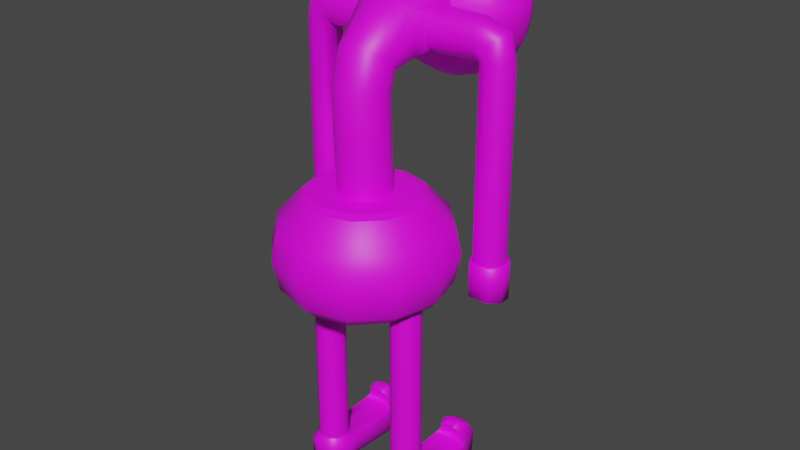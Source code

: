 # Source: Bandido.blend  (saved by Blender 2.92.15; exported with 4.5.12 LTS)
import bpy
from mathutils import Matrix  # noqa: F401  (used for matrix-valued properties, if any)

bpy.ops.wm.read_factory_settings(use_empty=True)
scene = bpy.context.scene
scene.name = 'Scene'

# ---- collections
col_collection = bpy.data.collections.new('Collection'); scene.collection.children.link(col_collection)

# ---- images (referenced by path relative to the original .blend; pixels are not part of the script)
import os
ASSET_DIR = os.environ.get("B2B_ASSET_DIR", "")  # directory of the original .blend (textures are referenced by path, not embedded)
HERE = os.path.dirname(os.path.abspath(__file__))  # packed textures are extracted next to this script under _unpacked/

def load_image(name, relpath, width, height, colorspace="sRGB"):
    """Load a texture the original file referenced (path relative to the .blend, or extracted next to this script)."""
    p = next((c for c in (os.path.join(HERE, relpath), os.path.join(ASSET_DIR, relpath)) if relpath and os.path.exists(c)), "")
    if p:
        img = bpy.data.images.load(p, check_existing=True)
        img.name = name
    else:  # same state as the original file: an image datablock whose file is absent (Cycles renders it pink)
        img = bpy.data.images.new(name, width, height)
        img.source = "FILE"
        img.filepath = "//" + (relpath or name)
    img.colorspace_settings.name = colorspace
    return img
img_bandido_tex = load_image('Bandido_Tex', 'Bandido_Tex.png', 1024, 1024, 'sRGB')

# ---- materials (node trees are filled in below, after node groups)
mat_bandido = bpy.data.materials.new('Bandido')
mat_bandido.use_transparent_shadow = False

# ---- node groups
ng_auto_smooth = bpy.data.node_groups.new('Auto Smooth', 'GeometryNodeTree')
_s = ng_auto_smooth.interface.new_socket(name='Geometry', in_out='OUTPUT', socket_type='NodeSocketGeometry')
_s = ng_auto_smooth.interface.new_socket(name='Geometry', in_out='INPUT', socket_type='NodeSocketGeometry')
_s = ng_auto_smooth.interface.new_socket(name='Angle', in_out='INPUT', socket_type='NodeSocketFloat')
_s.subtype = 'ANGLE'
_s.min_value = 0.0
_s.max_value = 3.142
ng_auto_smooth.is_modifier = True
_N = ng_auto_smooth.nodes; _L = ng_auto_smooth.links
n0 = _N.new('NodeGroupOutput'); n0.name = 'Group Output'; n0.location = (480, -100)
n1 = _N.new('NodeGroupInput'); n1.name = 'Group Input'; n1.location = (-420, -300)
n2 = _N.new('NodeGroupInput'); n2.name = 'Group Input.001'; n2.location = (-60, -100)
n3 = _N.new('GeometryNodeSetShadeSmooth'); n3.name = 'Set Shade Smooth'; n3.location = (120, -100)
n3.domain = 'EDGE'
n4 = _N.new('GeometryNodeSetShadeSmooth'); n4.name = 'Set Shade Smooth.001'; n4.location = (300, -100)
n5 = _N.new('GeometryNodeInputMeshEdgeAngle'); n5.name = 'Edge Angle'; n5.location = (-420, -220)
n6 = _N.new('GeometryNodeInputEdgeSmooth'); n6.name = 'Is Edge Smooth'; n6.location = (-60, -160)
n7 = _N.new('GeometryNodeInputShadeSmooth'); n7.name = 'Is Face Smooth'; n7.location = (-240, -340)
n8 = _N.new('FunctionNodeBooleanMath'); n8.name = 'Boolean Math'; n8.location = (-60, -220)
n9 = _N.new('FunctionNodeCompare'); n9.name = 'Compare'; n9.location = (-240, -180)
n9.operation = 'LESS_EQUAL'
_L.new(n5.outputs[0], n9.inputs[0])
_L.new(n4.outputs[0], n0.inputs[0])
_L.new(n1.outputs[1], n9.inputs[1])
_L.new(n9.outputs[0], n8.inputs[0])
_L.new(n7.outputs[0], n8.inputs[1])
_L.new(n2.outputs[0], n3.inputs[0])
_L.new(n6.outputs[0], n3.inputs[1])
_L.new(n3.outputs[0], n4.inputs[0])
_L.new(n8.outputs[0], n3.inputs[2])
n0.is_active_output = True

# ---- material node trees
mat_bandido.use_nodes = True; mat_bandido.node_tree.nodes.clear()
_N = mat_bandido.node_tree.nodes; _L = mat_bandido.node_tree.links
n0 = _N.new('ShaderNodeBsdfPrincipled'); n0.name = 'Principled BSDF'; n0.location = (10, 300)
n0.distribution = 'GGX'
n0.subsurface_method = 'BURLEY'
n0.inputs[3].default_value = 1.45
n0.inputs[27].default_value = (0.0, 0.0, 0.0, 1.0)
n0.inputs[28].default_value = 1.0
n1 = _N.new('ShaderNodeOutputMaterial'); n1.name = 'Material Output'; n1.location = (300, 300)
n2 = _N.new('ShaderNodeTexImage'); n2.name = 'Image Texture'; n2.location = (-280, 280)
n2.image = img_bandido_tex
_L.new(n0.outputs[0], n1.inputs[0])
_L.new(n2.outputs[0], n0.inputs[0])
n1.is_active_output = True

# ---- world
world_world = bpy.data.worlds.new('World'); scene.world = world_world
world_world.use_nodes = True; world_world.node_tree.nodes.clear()
_N = world_world.node_tree.nodes; _L = world_world.node_tree.links
n0 = _N.new('ShaderNodeOutputWorld'); n0.name = 'World Output'; n0.location = (300, 300)
n1 = _N.new('ShaderNodeBackground'); n1.name = 'Background'; n1.location = (10, 300)
n1.inputs[0].default_value = (0.05088, 0.05088, 0.05088, 1.0)
_L.new(n1.outputs[0], n0.inputs[0])
n0.is_active_output = True
world_world.color = (0.05088, 0.05088, 0.05088)
world_world.use_sun_shadow = False
world_world.sun_shadow_jitter_overblur = 0.0

# ---- meshes
me_cylinder = bpy.data.meshes.new('Cylinder')
me_cylinder.from_pydata([(0.0, 0.2645, 1.869), (0.0, -0.2645, 1.869), (-0.126, -0.2291, 1.869), (-0.2182, -0.1322, 1.869), (-0.2182, 0.1322, 1.869), (-0.126, 0.2291, 1.869), (0.0, 0.7967, 2.392), (0.0, -0.7967, 2.392), (-0.3983, -0.69, 2.392), (-0.69, -0.3983, 2.392), (-0.7967, 8.734e-09, 2.392), (-0.69, 0.3983, 2.392), (-0.3983, 0.69, 2.392), (0.0, 0.7394, 2.653), (0.0, -0.7394, 2.653), (-0.3697, -0.6404, 2.653), (-0.6404, -0.3697, 2.653), (-0.7394, 9.636e-10, 2.653), (-0.6404, 0.3697, 2.653), (-0.3697, 0.6404, 2.653), (0.0, -0.7394, 2.13), (-0.3697, -0.6404, 2.13), (-0.6404, -0.3697, 2.13), (-0.7394, 9.627e-10, 2.13), (-0.6404, 0.3697, 2.13), (-0.3697, 0.6404, 2.13), (0.0, 0.7394, 2.13), (0.0, 0.2338, 2.914), (0.0, -0.2338, 2.914), (-0.1169, -0.2025, 2.914), (-0.2025, -0.1169, 2.914), (-0.2338, -9.822e-09, 2.914), (-0.2025, 0.1169, 2.914), (-0.1169, 0.2025, 2.914), (-0.4737, 0.1311, 0.3091), (-0.4737, 0.1311, 1.991), (-0.3886, 0.1311, 0.3091), (-0.3886, 0.1311, 1.951), (-0.3197, 0.081, 0.3091), (-0.3197, 0.081, 1.918), (-0.2933, -2.584e-08, 0.3091), (-0.3886, 0.1311, 1.103), (-0.3197, -0.081, 0.3091), (-0.3197, -0.081, 1.918), (-0.3886, -0.1311, 0.3091), (-0.3886, -0.1311, 1.951), (-0.4737, -0.1311, 0.3091), (-0.4737, -0.1311, 1.991), (-0.5426, -0.081, 0.3091), (-0.5426, -0.081, 2.02), (-0.5689, 2.631e-08, 0.3091), (-0.5689, 2.631e-08, 2.02), (-0.5426, 0.081, 0.3091), (-0.5426, 0.081, 2.02), (0.0, 0.1322, 1.869), (0.0, 0.0, 1.869), (0.0, -0.1322, 1.869), (-0.2786, 0.0, 1.869), (-0.5012, 0.3063, 2.0), (-0.2894, 0.5306, 2.0), (0.0, 0.6126, 2.0), (0.0, -0.6126, 2.0), (-0.2894, -0.5306, 2.0), (-0.5012, -0.3063, 2.0), (-0.6253, -0.2333, 2.075), (-0.6901, 1.366e-08, 2.075), (-0.6253, 0.2333, 2.075), (-0.517, 0.2187, 1.995), (-0.517, -0.2187, 1.995), (-0.3128, 1.538, 4.522), (-0.3676, 1.57, 4.236), (-0.2824, 1.538, 3.933), (0.0, 1.615, 4.533), (0.0, 1.675, 4.22), (0.0, 1.615, 3.906), (-0.297, 1.486, 3.802), (0.0, 1.524, 3.753), (0.0, 1.521, 4.662), (-0.2603, 1.483, 4.629), (0.0, -0.2538, 3.401), (0.0, -0.2616, 3.806), (0.0, -0.1414, 4.154), (0.0, 0.2084, 4.457), (0.0, 0.2178, 3.415), (0.0, 0.2097, 3.74), (0.0, 0.2326, 3.853), (0.0, 0.352, 3.901), (-0.118, 0.1862, 3.414), (-0.119, 0.1782, 3.745), (-0.12, 0.2075, 3.873), (-0.1455, 0.3423, 3.938), (-0.2043, 0.09987, 3.412), (-0.2061, 0.0919, 3.757), (-0.2079, 0.1391, 3.928), (-0.252, 0.3161, 3.986), (-0.2359, -0.01803, 3.408), (-0.238, -0.02594, 3.773), (-0.2401, 0.04555, 4.003), (-0.291, 0.2802, 4.179), (-0.2043, -0.1359, 3.405), (-0.2061, -0.1438, 3.79), (-0.2079, -0.04795, 4.079), (-0.2476, 0.2443, 4.373), (-0.1455, 0.218, 4.419), (-0.12, -0.1164, 4.134), (-0.119, -0.2301, 3.802), (-0.118, -0.2222, 3.402), (-0.3284, 0.6972, 4.196), (-0.7365, 0.671, 4.183), (-0.877, 0.671, 2.357), (-0.877, 0.671, 4.043), (-0.7906, 0.643, 2.357), (-0.7906, 0.643, 4.043), (-0.7372, 0.5695, 2.357), (-0.7372, 0.4787, 2.357), (-0.7906, 0.4052, 2.357), (-0.7906, 0.4052, 4.043), (-0.877, 0.3772, 2.357), (-0.877, 0.3772, 4.043), (-0.9633, 0.4052, 2.357), (-0.9633, 0.4052, 4.043), (-1.017, 0.4787, 2.357), (-1.017, 0.4787, 4.043), (-1.017, 0.5695, 2.357), (-1.017, 0.5695, 4.043), (-0.9633, 0.643, 2.357), (-0.9633, 0.643, 4.043), (-0.7365, 0.643, 4.079), (-0.3284, 0.6749, 4.083), (-0.3284, 0.5817, 4.026), (-0.3284, 0.4665, 4.006), (-0.7365, 0.4052, 4.079), (-0.3284, 0.3733, 4.073), (-0.7365, 0.3772, 4.183), (-0.3284, 0.3377, 4.183), (-0.7365, 0.4052, 4.286), (-0.3284, 0.3733, 4.292), (-0.7365, 0.4787, 4.351), (-0.3284, 0.4665, 4.36), (-0.7365, 0.5695, 4.351), (-0.3284, 0.5817, 4.36), (-0.7365, 0.643, 4.286), (-0.3284, 0.6749, 4.292), (-0.8643, 0.3772, 4.171), (-0.9253, 0.4052, 4.232), (-0.963, 0.4787, 4.27), (-0.963, 0.5695, 4.27), (-0.9253, 0.643, 4.232), (-0.8643, 0.671, 4.171), (-0.7635, 0.4052, 4.07), (-0.8067, 0.3772, 4.113), (-0.8067, 0.671, 4.113), (-0.7635, 0.643, 4.07), (-0.5771, -0.1345, 0.04993), (-0.5771, -0.1345, 0.2416), (-0.6204, 0.6124, 0.04993), (-0.5979, 0.6124, 0.2416), (-0.2891, -0.1345, 0.04993), (-0.2891, -0.1345, 0.2416), (-0.2459, 0.6124, 0.04993), (-0.2684, 0.6124, 0.2416), (-0.5143, 0.6149, 0.415), (-0.5143, 0.6548, 0.4495), (-0.352, 0.6548, 0.4495), (-0.352, 0.6149, 0.415), (-0.5408, 0.7774, 0.3878), (-0.5674, 0.8329, 0.2959), (-0.5939, 0.7685, 0.1166), (-0.2724, 0.7685, 0.1166), (-0.2989, 0.8329, 0.2959), (-0.3254, 0.7774, 0.3878), (-0.2724, 0.646, 0.2526), (-0.2989, 0.6601, 0.2857), (-0.3254, 0.6501, 0.3322), (-0.5939, 0.646, 0.2526), (-0.5674, 0.6601, 0.2857), (-0.5408, 0.6501, 0.3322), (-0.365, 0.6485, 0.0), (-0.5013, 0.6485, 0.0), (-0.4731, 0.6485, 0.2416), (-0.3931, 0.6485, 0.2416), (-0.365, -0.171, 0.0), (-0.5013, -0.171, 0.0), (-0.5013, -0.171, 0.2642), (-0.365, -0.171, 0.2642), (-0.4731, 0.679, 0.4669), (-0.3931, 0.679, 0.4669), (-0.3931, 0.6187, 0.4202), (-0.4731, 0.6187, 0.4202), (-0.4731, 0.8136, 0.3878), (-0.3931, 0.8136, 0.3878), (-0.4731, 0.8691, 0.2959), (-0.3931, 0.8691, 0.2959), (-0.4731, 0.8255, 0.1027), (-0.3931, 0.8255, 0.1027), (-0.3931, 0.6863, 0.3322), (-0.4731, 0.6863, 0.3322), (-0.3931, 0.6962, 0.2857), (-0.4731, 0.6962, 0.2857), (-0.3931, 0.6822, 0.2526), (-0.4731, 0.6822, 0.2526), (-0.5933, 0.1397, 0.04993), (-0.5933, 0.1397, 0.2416), (-0.273, 0.1397, 0.04993), (-0.273, 0.1397, 0.2416), (-0.4908, 0.1845, 0.2609), (-0.3755, 0.1845, 0.2609), (-0.365, 0.1397, 0.0), (-0.5013, 0.1397, 0.0), (-0.6211, 0.002596, 0.04993), (-0.2452, 0.002596, 0.2416), (-0.365, -0.01566, 0.0), (-0.6211, 0.002596, 0.2416), (-0.2452, 0.002596, 0.04993), (-0.5013, -0.01566, 0.0), (-0.2933, -2.581e-08, 1.896), (-0.3197, 0.081, 1.103), (-0.2933, -2.583e-08, 1.103), (-0.3197, -0.081, 1.103), (-0.3886, -0.1311, 1.103), (-0.4737, -0.1311, 1.103), (-0.5426, -0.081, 1.103), (-0.5689, 2.633e-08, 1.103), (-0.5426, 0.081, 1.103), (-0.4737, 0.1311, 1.103), (-0.9694, 0.3694, 2.047), (-0.7855, 0.6909, 2.343), (-0.7372, 0.5695, 4.015), (-0.7372, 0.4787, 4.015), (-0.7855, 0.6909, 2.047), (-0.7855, 0.3694, 2.343), (-0.7855, 0.3694, 2.047), (-0.9694, 0.6909, 2.343), (-0.9694, 0.6909, 2.047), (-0.9694, 0.3694, 2.343), (-0.7906, 0.643, 3.186), (-0.7372, 0.5695, 3.186), (-0.7372, 0.4787, 3.186), (-0.7906, 0.4052, 3.186), (-0.877, 0.3772, 3.186), (-0.9633, 0.4052, 3.186), (-1.017, 0.4787, 3.186), (-1.017, 0.5695, 3.186), (-0.9633, 0.643, 3.186), (-0.877, 0.671, 3.186), (-0.8774, 0.3694, 2.343), (-0.8774, 0.6909, 2.047), (-0.8774, 0.6909, 2.343), (-0.8774, 0.3694, 2.047), (-1.038, 0.584, 2.343), (-1.038, 0.4763, 2.343), (-0.7167, 0.584, 2.022), (-0.7167, 0.4763, 2.022), (-0.7167, 0.4763, 2.343), (-0.7167, 0.584, 2.343), (-1.038, 0.4763, 2.022), (-1.038, 0.584, 2.022), (-0.8828, 0.584, 2.022), (-0.8828, 0.4763, 2.022), (-0.2902, 0.3913, 3.996), (-0.265, 0.7183, 4.018), (-0.2723, 0.7183, 4.39), (-0.2872, 0.3554, 4.378), (0.126, -0.2291, 1.869), (0.2182, -0.1322, 1.869), (0.2182, 0.1322, 1.869), (0.126, 0.2291, 1.869), (0.3983, -0.69, 2.392), (0.69, -0.3983, 2.392), (0.7967, 8.734e-09, 2.392), (0.69, 0.3983, 2.392), (0.3983, 0.69, 2.392), (0.3697, -0.6404, 2.653), (0.6404, -0.3697, 2.653), (0.7394, 9.636e-10, 2.653), (0.6404, 0.3697, 2.653), (0.3697, 0.6404, 2.653), (0.3697, -0.6404, 2.13), (0.6404, -0.3697, 2.13), (0.7394, 9.627e-10, 2.13), (0.6404, 0.3697, 2.13), (0.3697, 0.6404, 2.13), (0.1169, -0.2025, 2.914), (0.2025, -0.1169, 2.914), (0.2338, -9.822e-09, 2.914), (0.2025, 0.1169, 2.914), (0.1169, 0.2025, 2.914), (0.4737, 0.1311, 0.3091), (0.4737, 0.1311, 1.991), (0.3886, 0.1311, 0.3091), (0.3886, 0.1311, 1.951), (0.3197, 0.081, 0.3091), (0.3197, 0.081, 1.918), (0.2933, -2.584e-08, 0.3091), (0.3886, 0.1311, 1.103), (0.3197, -0.081, 0.3091), (0.3197, -0.081, 1.918), (0.3886, -0.1311, 0.3091), (0.3886, -0.1311, 1.951), (0.4737, -0.1311, 0.3091), (0.4737, -0.1311, 1.991), (0.5426, -0.081, 0.3091), (0.5426, -0.081, 2.02), (0.5689, 2.631e-08, 0.3091), (0.5689, 2.631e-08, 2.02), (0.5426, 0.081, 0.3091), (0.5426, 0.081, 2.02), (0.2786, 0.0, 1.869), (0.5012, 0.3063, 2.0), (0.2894, 0.5306, 2.0), (0.2894, -0.5306, 2.0), (0.5012, -0.3063, 2.0), (0.6253, -0.2333, 2.075), (0.6901, 1.366e-08, 2.075), (0.6253, 0.2333, 2.075), (0.517, 0.2187, 1.995), (0.517, -0.2187, 1.995), (0.3128, 1.538, 4.522), (0.3676, 1.57, 4.236), (0.2824, 1.538, 3.933), (0.297, 1.486, 3.802), (0.2603, 1.483, 4.629), (0.118, 0.1862, 3.414), (0.119, 0.1782, 3.745), (0.12, 0.2075, 3.873), (0.1455, 0.3423, 3.938), (0.2043, 0.09987, 3.412), (0.2061, 0.0919, 3.757), (0.2079, 0.1391, 3.928), (0.252, 0.3161, 3.986), (0.2359, -0.01803, 3.408), (0.238, -0.02594, 3.773), (0.2401, 0.04555, 4.003), (0.291, 0.2802, 4.179), (0.2043, -0.1359, 3.405), (0.2061, -0.1438, 3.79), (0.2079, -0.04795, 4.079), (0.2476, 0.2443, 4.373), (0.1455, 0.218, 4.419), (0.12, -0.1164, 4.134), (0.119, -0.2301, 3.802), (0.118, -0.2222, 3.402), (0.3284, 0.6972, 4.196), (0.7365, 0.671, 4.183), (0.877, 0.671, 2.357), (0.877, 0.671, 4.043), (0.7906, 0.643, 2.357), (0.7906, 0.643, 4.043), (0.7372, 0.5695, 2.357), (0.7372, 0.4787, 2.357), (0.7906, 0.4052, 2.357), (0.7906, 0.4052, 4.043), (0.877, 0.3772, 2.357), (0.877, 0.3772, 4.043), (0.9633, 0.4052, 2.357), (0.9633, 0.4052, 4.043), (1.017, 0.4787, 2.357), (1.017, 0.4787, 4.043), (1.017, 0.5695, 2.357), (1.017, 0.5695, 4.043), (0.9633, 0.643, 2.357), (0.9633, 0.643, 4.043), (0.7365, 0.643, 4.079), (0.3284, 0.6749, 4.083), (0.3284, 0.5817, 4.026), (0.3284, 0.4665, 4.006), (0.7365, 0.4052, 4.079), (0.3284, 0.3733, 4.073), (0.7365, 0.3772, 4.183), (0.3284, 0.3377, 4.183), (0.7365, 0.4052, 4.286), (0.3284, 0.3733, 4.292), (0.7365, 0.4787, 4.351), (0.3284, 0.4665, 4.36), (0.7365, 0.5695, 4.351), (0.3284, 0.5817, 4.36), (0.7365, 0.643, 4.286), (0.3284, 0.6749, 4.292), (0.8643, 0.3772, 4.171), (0.9253, 0.4052, 4.232), (0.963, 0.4787, 4.27), (0.963, 0.5695, 4.27), (0.9253, 0.643, 4.232), (0.8643, 0.671, 4.171), (0.7635, 0.4052, 4.07), (0.8067, 0.3772, 4.113), (0.8067, 0.671, 4.113), (0.7635, 0.643, 4.07), (0.5771, -0.1345, 0.04993), (0.5771, -0.1345, 0.2416), (0.6204, 0.6124, 0.04993), (0.5979, 0.6124, 0.2416), (0.2891, -0.1345, 0.04993), (0.2891, -0.1345, 0.2416), (0.2459, 0.6124, 0.04993), (0.2684, 0.6124, 0.2416), (0.5143, 0.6149, 0.415), (0.5143, 0.6548, 0.4495), (0.352, 0.6548, 0.4495), (0.352, 0.6149, 0.415), (0.5408, 0.7774, 0.3878), (0.5674, 0.8329, 0.2959), (0.5939, 0.7685, 0.1166), (0.2724, 0.7685, 0.1166), (0.2989, 0.8329, 0.2959), (0.3254, 0.7774, 0.3878), (0.2724, 0.646, 0.2526), (0.2989, 0.6601, 0.2857), (0.3254, 0.6501, 0.3322), (0.5939, 0.646, 0.2526), (0.5674, 0.6601, 0.2857), (0.5408, 0.6501, 0.3322), (0.365, 0.6485, 0.0), (0.5013, 0.6485, 0.0), (0.4731, 0.6485, 0.2416), (0.3931, 0.6485, 0.2416), (0.365, -0.171, 0.0), (0.5013, -0.171, 0.0), (0.5013, -0.171, 0.2642), (0.365, -0.171, 0.2642), (0.4731, 0.679, 0.4669), (0.3931, 0.679, 0.4669), (0.3931, 0.6187, 0.4202), (0.4731, 0.6187, 0.4202), (0.4731, 0.8136, 0.3878), (0.3931, 0.8136, 0.3878), (0.4731, 0.8691, 0.2959), (0.3931, 0.8691, 0.2959), (0.4731, 0.8255, 0.1027), (0.3931, 0.8255, 0.1027), (0.3931, 0.6863, 0.3322), (0.4731, 0.6863, 0.3322), (0.3931, 0.6962, 0.2857), (0.4731, 0.6962, 0.2857), (0.3931, 0.6822, 0.2526), (0.4731, 0.6822, 0.2526), (0.5933, 0.1397, 0.04993), (0.5933, 0.1397, 0.2416), (0.273, 0.1397, 0.04993), (0.273, 0.1397, 0.2416), (0.4908, 0.1845, 0.2609), (0.3755, 0.1845, 0.2609), (0.365, 0.1397, 0.0), (0.5013, 0.1397, 0.0), (0.6211, 0.002596, 0.04993), (0.2452, 0.002596, 0.2416), (0.365, -0.01566, 0.0), (0.6211, 0.002596, 0.2416), (0.2452, 0.002596, 0.04993), (0.5013, -0.01566, 0.0), (0.2933, -2.581e-08, 1.896), (0.3197, 0.081, 1.103), (0.2933, -2.583e-08, 1.103), (0.3197, -0.081, 1.103), (0.3886, -0.1311, 1.103), (0.4737, -0.1311, 1.103), (0.5426, -0.081, 1.103), (0.5689, 2.633e-08, 1.103), (0.5426, 0.081, 1.103), (0.4737, 0.1311, 1.103), (0.9694, 0.3694, 2.047), (0.7855, 0.6909, 2.343), (0.7372, 0.5695, 4.015), (0.7372, 0.4787, 4.015), (0.7855, 0.6909, 2.047), (0.7855, 0.3694, 2.343), (0.7855, 0.3694, 2.047), (0.9694, 0.6909, 2.343), (0.9694, 0.6909, 2.047), (0.9694, 0.3694, 2.343), (0.7906, 0.643, 3.186), (0.7372, 0.5695, 3.186), (0.7372, 0.4787, 3.186), (0.7906, 0.4052, 3.186), (0.877, 0.3772, 3.186), (0.9633, 0.4052, 3.186), (1.017, 0.4787, 3.186), (1.017, 0.5695, 3.186), (0.9633, 0.643, 3.186), (0.877, 0.671, 3.186), (0.8774, 0.3694, 2.343), (0.8774, 0.6909, 2.047), (0.8774, 0.6909, 2.343), (0.8774, 0.3694, 2.047), (1.038, 0.584, 2.343), (1.038, 0.4763, 2.343), (0.7167, 0.584, 2.022), (0.7167, 0.4763, 2.022), (0.7167, 0.4763, 2.343), (0.7167, 0.584, 2.343), (1.038, 0.4763, 2.022), (1.038, 0.584, 2.022), (0.8828, 0.584, 2.022), (0.8828, 0.4763, 2.022), (0.2902, 0.3913, 3.996), (0.265, 0.7183, 4.018), (0.2723, 0.7183, 4.39), (0.2872, 0.3554, 4.378), (0.0, 0.4606, 2.914), (0.0, 0.5293, 2.884), (0.0, -0.5293, 2.884), (0.0, -0.4606, 2.914), (-0.2303, -0.3989, 2.914), (-0.2647, -0.4584, 2.884), (-0.3989, -0.2303, 2.914), (-0.4584, -0.2647, 2.884), (-0.4606, -1.778e-08, 2.914), (-0.5293, -1.691e-08, 2.884), (-0.3989, 0.2303, 2.914), (-0.4584, 0.2647, 2.884), (-0.2303, 0.3989, 2.914), (-0.2647, 0.4584, 2.884), (0.2647, -0.4584, 2.884), (0.2303, -0.3989, 2.914), (0.4584, -0.2647, 2.884), (0.3989, -0.2303, 2.914), (0.5293, -1.691e-08, 2.884), (0.4606, -1.778e-08, 2.914), (0.4584, 0.2647, 2.884), (0.3989, 0.2303, 2.914), (0.2647, 0.4584, 2.884), (0.2303, 0.3989, 2.914), (-0.399, 1.046, 4.684), (-0.2627, 1.046, 4.76), (-0.3714, 1.372, 4.641), (-0.2352, 1.372, 4.717), (-0.6173, 1.046, 4.425), (-0.5323, 1.046, 4.574), (-0.5695, 1.372, 4.401), (-0.4847, 1.372, 4.549), (-0.6665, 1.046, 4.168), (-0.6639, 1.046, 4.307), (-0.6114, 1.372, 4.168), (-0.6088, 1.372, 4.307), (-0.5305, 1.046, 3.835), (-0.6263, 1.046, 3.998), (-0.4829, 1.372, 3.86), (-0.5785, 1.372, 4.023), (-0.2719, 1.046, 3.66), (-0.4165, 1.046, 3.725), (-0.2444, 1.372, 3.703), (-0.389, 1.372, 3.768), (-0.1093, 0.7183, 4.477), (-0.1838, 0.7183, 4.447), (-0.2433, 0.7183, 4.421), (-0.2893, 0.7183, 4.292), (-0.2895, 0.7183, 4.112), (-0.2136, 0.7183, 3.985), (-0.1624, 0.7183, 3.959), (-0.1093, 0.7183, 3.942), (-0.4449, 0.846, 3.897), (-0.5443, 0.846, 4.058), (-0.3549, 0.846, 3.828), (-0.2085, 0.846, 3.765), (-0.5741, 0.846, 4.14), (-0.5537, 0.846, 4.323), (-0.5353, 0.846, 4.365), (-0.4467, 0.846, 4.512), (-0.3374, 0.846, 4.581), (-0.1993, 0.846, 4.655), (-0.2761, 1.209, 4.781), (-0.4123, 1.209, 4.704), (-0.5555, 1.209, 4.586), (-0.6403, 1.209, 4.437), (-0.6905, 1.209, 4.307), (-0.6932, 1.209, 4.168), (-0.6493, 1.209, 3.986), (-0.5536, 1.209, 3.823), (-0.4298, 1.209, 3.705), (-0.2853, 1.209, 3.639), (0.2627, 1.046, 4.76), (0.399, 1.046, 4.684), (0.2352, 1.372, 4.717), (0.3714, 1.372, 4.641), (0.5323, 1.046, 4.574), (0.6173, 1.046, 4.425), (0.4847, 1.372, 4.549), (0.5695, 1.372, 4.401), (0.6639, 1.046, 4.307), (0.6665, 1.046, 4.168), (0.6088, 1.372, 4.307), (0.6114, 1.372, 4.168), (0.6263, 1.046, 3.998), (0.5305, 1.046, 3.835), (0.5785, 1.372, 4.023), (0.4829, 1.372, 3.86), (0.4165, 1.046, 3.725), (0.2719, 1.046, 3.66), (0.389, 1.372, 3.768), (0.2444, 1.372, 3.703), (0.1838, 0.7183, 4.447), (0.1093, 0.7183, 4.477), (0.2433, 0.7183, 4.421), (0.2895, 0.7183, 4.112), (0.2893, 0.7183, 4.292), (0.2136, 0.7183, 3.985), (0.1093, 0.7183, 3.942), (0.1624, 0.7183, 3.959), (0.5443, 0.846, 4.058), (0.4449, 0.846, 3.897), (0.2085, 0.846, 3.765), (0.3549, 0.846, 3.828), (0.5537, 0.846, 4.323), (0.5741, 0.846, 4.14), (0.4467, 0.846, 4.512), (0.5353, 0.846, 4.365), (0.1993, 0.846, 4.655), (0.3374, 0.846, 4.581), (0.4123, 1.209, 4.704), (0.2761, 1.209, 4.781), (0.6403, 1.209, 4.437), (0.5555, 1.209, 4.586), (0.6932, 1.209, 4.168), (0.6905, 1.209, 4.307), (0.5536, 1.209, 3.823), (0.6493, 1.209, 3.986), (0.2853, 1.209, 3.639), (0.4298, 1.209, 3.705), (-0.118, 1.046, 3.615), (0.118, 1.046, 3.615), (0.0, 1.046, 3.604), (0.1179, 1.372, 3.665), (-0.1179, 1.372, 3.665), (1.863e-09, 1.372, 3.654), (-0.1002, 1.046, 4.799), (0.1002, 1.046, 4.799), (0.0, 1.046, 4.81), (-0.03917, 1.372, 4.757), (0.03917, 1.372, 4.757), (7.451e-09, 1.372, 4.761), (-0.03917, 0.7183, 3.923), (0.03917, 0.7183, 3.923), (1.863e-09, 0.7183, 3.918), (0.03916, 0.7183, 4.496), (-0.03916, 0.7183, 4.496), (5.588e-09, 0.7183, 4.501), (-0.1003, 0.846, 4.678), (0.1003, 0.846, 4.678), (0.0, 0.846, 4.689), (0.118, 0.846, 3.736), (-0.118, 0.846, 3.736), (1.863e-09, 0.846, 3.725), (0.1179, 1.209, 3.592), (-0.1179, 1.209, 3.592), (0.0, 1.209, 3.58), (0.1002, 1.209, 4.822), (-0.1002, 1.209, 4.822), (0.0, 1.209, 4.834), (0.6174, 1.372, 4.238), (0.2967, 0.7183, 4.209), (0.6992, 1.209, 4.238), (0.6725, 1.046, 4.238), (0.5801, 0.846, 4.238), (-0.6174, 1.372, 4.238), (-0.2967, 0.7183, 4.209), (-0.6992, 1.209, 4.238), (-0.6725, 1.046, 4.238), (-0.5801, 0.846, 4.238)], [], [(14, 272, 512, 500), (506, 504, 30, 31), (508, 506, 31, 32), (510, 508, 32, 33), (515, 283, 282, 513), (498, 510, 33, 27), (25, 12, 6, 26), (24, 11, 12, 25), (23, 10, 11, 24), (22, 9, 10, 23), (21, 8, 9, 22), (20, 7, 8, 21), (12, 19, 13, 6), (11, 18, 19, 12), (10, 17, 18, 11), (9, 16, 17, 10), (8, 15, 16, 9), (7, 14, 15, 8), (61, 20, 21, 62), (62, 21, 22, 63), (65, 64, 22, 23), (66, 65, 23, 24), (58, 24, 25, 59), (59, 25, 26, 60), (18, 509, 511, 19), (17, 507, 509, 18), (16, 505, 507, 17), (15, 503, 505, 16), (513, 282, 28, 501), (498, 27, 286, 521), (43, 215, 57, 3), (215, 39, 4, 57), (3, 57, 55, 56), (57, 4, 54, 55), (54, 4, 5, 0), (3, 56, 1, 2), (5, 59, 60, 0), (4, 58, 59, 5), (2, 62, 63, 3), (1, 61, 62, 2), (66, 67, 35, 53), (68, 64, 49, 47), (63, 22, 64, 68), (24, 58, 67, 66), (53, 51, 65, 66), (51, 49, 64, 65), (39, 37, 58, 4), (45, 43, 3, 63), (63, 68, 47, 45), (67, 58, 37, 35), (526, 563, 564, 531), (530, 565, 566, 535), (534, 567, 568, 539), (616, 642, 621, 589), (565, 532, 537, 566), (563, 528, 533, 564), (71, 70, 73, 74), (70, 69, 72, 73), (561, 524, 529, 562), (71, 74, 76, 75), (72, 69, 78, 77), (600, 596, 631, 639), (567, 536, 541, 568), (624, 646, 560, 523), (645, 609, 572, 628), (625, 570, 609, 645), (558, 557, 544, 543), (134, 132, 94, 98), (136, 134, 98, 102), (550, 552, 548, 547), (90, 86, 85, 89), (89, 85, 84, 88), (88, 84, 83, 87), (87, 83, 27, 33), (94, 90, 89, 93), (93, 89, 88, 92), (92, 88, 87, 91), (91, 87, 33, 32), (98, 94, 93, 97), (97, 93, 92, 96), (96, 92, 91, 95), (95, 91, 32, 31), (102, 98, 97, 101), (101, 97, 96, 100), (100, 96, 95, 99), (99, 95, 31, 30), (103, 102, 101, 104), (104, 101, 100, 105), (105, 100, 99, 106), (106, 99, 30, 29), (82, 103, 104, 81), (81, 104, 105, 80), (80, 105, 106, 79), (79, 106, 29, 28), (587, 619, 642, 616), (534, 539, 552, 550), (530, 535, 551, 554), (526, 531, 555, 556), (522, 527, 557, 558), (522, 561, 562, 527), (141, 142, 107, 108), (139, 140, 142, 141), (137, 138, 140, 139), (135, 136, 138, 137), (133, 134, 136, 135), (131, 132, 134, 133), (228, 130, 132, 131), (127, 128, 129, 227), (227, 129, 130, 228), (108, 107, 128, 127), (110, 126, 147, 148), (126, 124, 146, 147), (124, 122, 145, 146), (122, 120, 144, 145), (120, 118, 143, 144), (144, 143, 133, 135), (145, 144, 135, 137), (146, 145, 137, 139), (147, 146, 139, 141), (148, 147, 141, 108), (151, 152, 112, 110), (149, 150, 118, 116), (131, 133, 150, 149), (108, 127, 152, 151), (112, 152, 127, 227), (149, 116, 228, 131), (118, 150, 133, 143), (151, 110, 148, 108), (201, 202, 156, 155), (213, 210, 158, 157), (162, 161, 188, 185), (194, 168, 159, 177), (200, 174, 156, 179), (164, 187, 195, 173), (162, 185, 189, 165), (163, 164, 173, 170), (190, 170, 169, 192), (161, 162, 165, 176), (165, 189, 191, 166), (166, 191, 193, 167), (184, 158, 42, 44), (170, 173, 172, 169), (169, 172, 171, 168), (168, 171, 160, 159), (173, 195, 197, 172), (172, 197, 199, 171), (157, 158, 184, 181), (176, 165, 166, 175), (175, 166, 167, 174), (174, 167, 155, 156), (183, 184, 44, 46), (198, 175, 174, 200), (211, 213, 157, 181), (196, 176, 175, 198), (192, 169, 168, 194), (188, 161, 176, 196), (186, 187, 164, 163), (186, 163, 170, 190), (171, 199, 180, 160), (167, 193, 178, 155), (182, 183, 154, 153), (200, 179, 180, 199), (198, 200, 199, 197), (196, 198, 197, 195), (194, 177, 178, 193), (192, 194, 193, 191), (190, 192, 191, 189), (188, 196, 195, 187), (186, 190, 189, 185), (187, 186, 185, 188), (154, 183, 46, 48), (211, 181, 182, 214), (183, 182, 181, 184), (209, 214, 182, 153), (155, 178, 208, 201), (177, 207, 208, 178), (179, 205, 206, 180), (177, 159, 203, 207), (179, 156, 202, 205), (160, 180, 206, 204), (159, 160, 204, 203), (209, 212, 202, 201), (153, 154, 212, 209), (201, 208, 214, 209), (207, 211, 214, 208), (212, 154, 48, 50), (207, 203, 213, 211), (202, 212, 50, 52), (205, 202, 52, 34), (203, 204, 210, 213), (158, 210, 40, 42), (210, 204, 38, 40), (204, 206, 36, 38), (206, 205, 34, 36), (224, 41, 36, 34), (223, 224, 34, 52), (222, 223, 52, 50), (221, 222, 50, 48), (220, 221, 48, 46), (41, 224, 35, 37), (216, 41, 37, 39), (217, 216, 39, 215), (218, 217, 215, 43), (219, 218, 43, 45), (220, 219, 45, 47), (221, 220, 47, 49), (222, 221, 49, 51), (223, 222, 51, 53), (224, 223, 53, 35), (219, 220, 46, 44), (218, 219, 44, 42), (217, 218, 42, 40), (216, 217, 40, 38), (41, 216, 38, 36), (235, 244, 110, 112), (236, 235, 112, 227), (237, 236, 227, 228), (238, 237, 228, 116), (239, 238, 116, 118), (240, 239, 118, 120), (241, 240, 120, 122), (242, 241, 122, 124), (243, 242, 124, 126), (244, 243, 126, 110), (244, 235, 111, 109), (243, 244, 109, 125), (242, 243, 125, 123), (241, 242, 123, 121), (240, 241, 121, 119), (239, 240, 119, 117), (238, 239, 117, 115), (237, 238, 115, 114), (236, 237, 114, 113), (235, 236, 113, 111), (246, 247, 226, 229), (248, 245, 234, 225), (246, 229, 251, 257), (229, 226, 254, 251), (233, 246, 257, 256), (231, 230, 245, 248), (233, 232, 247, 246), (255, 258, 248, 225), (225, 234, 250, 255), (252, 253, 230, 231), (258, 252, 231, 248), (256, 249, 232, 233), (258, 255, 256, 257), (252, 258, 257, 251), (253, 252, 251, 254), (249, 256, 255, 250), (247, 232, 125, 109), (232, 249, 123, 125), (249, 250, 121, 123), (250, 234, 119, 121), (234, 245, 117, 119), (245, 230, 115, 117), (230, 253, 114, 115), (253, 254, 113, 114), (254, 226, 111, 113), (226, 247, 109, 111), (554, 551, 260, 546), (556, 555, 545, 261), (130, 129, 260, 259), (140, 138, 262, 261), (102, 262, 138, 136), (259, 94, 132, 130), (553, 640, 630, 549), (504, 502, 29, 30), (517, 284, 283, 515), (519, 285, 284, 517), (521, 286, 285, 519), (19, 511, 499, 13), (281, 26, 6, 271), (280, 281, 271, 270), (279, 280, 270, 269), (278, 279, 269, 268), (277, 278, 268, 267), (20, 277, 267, 7), (271, 6, 13, 276), (270, 271, 276, 275), (269, 270, 275, 274), (268, 269, 274, 273), (267, 268, 273, 272), (7, 267, 272, 14), (61, 310, 277, 20), (310, 311, 278, 277), (313, 279, 278, 312), (314, 280, 279, 313), (308, 309, 281, 280), (309, 60, 26, 281), (275, 276, 520, 518), (274, 275, 518, 516), (273, 274, 516, 514), (272, 273, 514, 512), (14, 500, 503, 15), (502, 501, 28, 29), (296, 264, 307, 450), (450, 307, 265, 292), (264, 56, 55, 307), (307, 55, 54, 265), (54, 0, 266, 265), (264, 263, 1, 56), (266, 0, 60, 309), (265, 266, 309, 308), (263, 264, 311, 310), (1, 263, 310, 61), (314, 306, 288, 315), (316, 300, 302, 312), (311, 316, 312, 278), (280, 314, 315, 308), (306, 314, 313, 304), (304, 313, 312, 302), (292, 265, 308, 290), (298, 311, 264, 296), (311, 298, 300, 316), (315, 288, 290, 308), (646, 627, 525, 560), (579, 582, 615, 612), (583, 586, 617, 614), (538, 569, 643, 618), (612, 615, 584, 581), (610, 613, 580, 577), (319, 74, 73, 318), (318, 73, 72, 317), (608, 611, 576, 573), (569, 540, 622, 643), (319, 320, 76, 74), (72, 77, 321, 317), (575, 578, 613, 610), (614, 617, 588, 585), (637, 633, 591, 606), (636, 559, 542, 634), (624, 523, 559, 636), (369, 333, 329, 367), (371, 337, 333, 369), (607, 590, 592, 604), (325, 324, 85, 86), (324, 323, 84, 85), (323, 322, 83, 84), (322, 286, 27, 83), (329, 328, 324, 325), (328, 327, 323, 324), (327, 326, 322, 323), (326, 285, 286, 322), (333, 332, 328, 329), (332, 331, 327, 328), (331, 330, 326, 327), (330, 284, 285, 326), (337, 336, 332, 333), (336, 335, 331, 332), (335, 334, 330, 331), (334, 283, 284, 330), (338, 339, 336, 337), (339, 340, 335, 336), (340, 341, 334, 335), (341, 282, 283, 334), (82, 81, 339, 338), (81, 80, 340, 339), (80, 79, 341, 340), (79, 28, 282, 341), (538, 618, 640, 553), (583, 599, 601, 586), (579, 603, 598, 582), (575, 605, 602, 578), (571, 607, 604, 574), (571, 574, 611, 608), (376, 343, 342, 377), (374, 376, 377, 375), (372, 374, 375, 373), (370, 372, 373, 371), (368, 370, 371, 369), (366, 368, 369, 367), (463, 366, 367, 365), (362, 462, 364, 363), (462, 463, 365, 364), (343, 362, 363, 342), (345, 383, 382, 361), (361, 382, 381, 359), (359, 381, 380, 357), (357, 380, 379, 355), (355, 379, 378, 353), (379, 370, 368, 378), (380, 372, 370, 379), (381, 374, 372, 380), (382, 376, 374, 381), (383, 343, 376, 382), (386, 345, 347, 387), (384, 351, 353, 385), (366, 384, 385, 368), (343, 386, 387, 362), (347, 462, 362, 387), (384, 366, 463, 351), (353, 378, 368, 385), (386, 343, 383, 345), (436, 390, 391, 437), (448, 392, 393, 445), (397, 420, 423, 396), (429, 412, 394, 403), (435, 414, 391, 409), (399, 408, 430, 422), (397, 400, 424, 420), (398, 405, 408, 399), (425, 427, 404, 405), (396, 411, 400, 397), (400, 401, 426, 424), (401, 402, 428, 426), (419, 297, 295, 393), (405, 404, 407, 408), (404, 403, 406, 407), (403, 394, 395, 406), (408, 407, 432, 430), (407, 406, 434, 432), (392, 416, 419, 393), (411, 410, 401, 400), (410, 409, 402, 401), (409, 391, 390, 402), (418, 299, 297, 419), (433, 435, 409, 410), (446, 416, 392, 448), (431, 433, 410, 411), (427, 429, 403, 404), (423, 431, 411, 396), (421, 398, 399, 422), (421, 425, 405, 398), (406, 395, 415, 434), (402, 390, 413, 428), (417, 388, 389, 418), (435, 434, 415, 414), (433, 432, 434, 435), (431, 430, 432, 433), (429, 428, 413, 412), (427, 426, 428, 429), (425, 424, 426, 427), (423, 422, 430, 431), (421, 420, 424, 425), (422, 423, 420, 421), (389, 301, 299, 418), (446, 449, 417, 416), (418, 419, 416, 417), (444, 388, 417, 449), (390, 436, 443, 413), (412, 413, 443, 442), (414, 415, 441, 440), (412, 442, 438, 394), (414, 440, 437, 391), (395, 439, 441, 415), (394, 438, 439, 395), (444, 436, 437, 447), (388, 444, 447, 389), (436, 444, 449, 443), (442, 443, 449, 446), (447, 303, 301, 389), (442, 446, 448, 438), (437, 305, 303, 447), (440, 287, 305, 437), (438, 448, 445, 439), (393, 295, 293, 445), (445, 293, 291, 439), (439, 291, 289, 441), (441, 289, 287, 440), (459, 287, 289, 294), (458, 305, 287, 459), (457, 303, 305, 458), (456, 301, 303, 457), (455, 299, 301, 456), (294, 290, 288, 459), (451, 292, 290, 294), (452, 450, 292, 451), (453, 296, 450, 452), (454, 298, 296, 453), (455, 300, 298, 454), (456, 302, 300, 455), (457, 304, 302, 456), (458, 306, 304, 457), (459, 288, 306, 458), (454, 297, 299, 455), (453, 295, 297, 454), (452, 293, 295, 453), (451, 291, 293, 452), (294, 289, 291, 451), (470, 347, 345, 479), (471, 462, 347, 470), (472, 463, 462, 471), (473, 351, 463, 472), (474, 353, 351, 473), (475, 355, 353, 474), (476, 357, 355, 475), (477, 359, 357, 476), (478, 361, 359, 477), (479, 345, 361, 478), (479, 344, 346, 470), (478, 360, 344, 479), (477, 358, 360, 478), (476, 356, 358, 477), (475, 354, 356, 476), (474, 352, 354, 475), (473, 350, 352, 474), (472, 349, 350, 473), (471, 348, 349, 472), (470, 346, 348, 471), (481, 464, 461, 482), (483, 460, 469, 480), (481, 492, 486, 464), (464, 486, 489, 461), (468, 491, 492, 481), (466, 483, 480, 465), (468, 481, 482, 467), (490, 460, 483, 493), (460, 490, 485, 469), (487, 466, 465, 488), (493, 483, 466, 487), (491, 468, 467, 484), (493, 492, 491, 490), (487, 486, 492, 493), (488, 489, 486, 487), (484, 485, 490, 491), (482, 344, 360, 467), (467, 360, 358, 484), (484, 358, 356, 485), (485, 356, 354, 469), (469, 354, 352, 480), (480, 352, 350, 465), (465, 350, 349, 488), (488, 349, 348, 489), (489, 348, 346, 461), (461, 346, 344, 482), (603, 593, 495, 598), (592, 337, 497, 496), (599, 595, 597, 601), (365, 494, 495, 364), (375, 496, 497, 373), (605, 496, 594, 602), (337, 371, 373, 497), (494, 365, 367, 329), (503, 500, 501, 502), (505, 503, 502, 504), (507, 505, 504, 506), (509, 507, 506, 508), (511, 509, 508, 510), (499, 511, 510, 498), (513, 501, 500, 512), (515, 513, 512, 514), (517, 515, 514, 516), (519, 517, 516, 518), (521, 519, 518, 520), (498, 521, 520, 499), (276, 13, 499, 520), (561, 522, 523, 560), (563, 526, 527, 562), (655, 656, 531, 564), (567, 534, 535, 566), (569, 538, 539, 568), (551, 535, 534, 550), (553, 549, 548, 552), (657, 656, 530, 554), (557, 527, 526, 556), (559, 523, 522, 558), (260, 551, 550, 547), (538, 553, 552, 539), (654, 657, 554, 546), (544, 557, 556, 261), (542, 559, 558, 543), (524, 561, 560, 525), (528, 563, 562, 529), (653, 655, 564, 533), (536, 567, 566, 537), (540, 569, 568, 541), (609, 570, 571, 608), (611, 574, 575, 610), (650, 651, 579, 612), (615, 582, 583, 614), (617, 586, 587, 616), (599, 583, 582, 598), (601, 597, 596, 600), (652, 651, 578, 602), (605, 575, 574, 604), (607, 571, 570, 606), (595, 599, 598, 495), (586, 601, 600, 587), (649, 652, 602, 594), (496, 605, 604, 592), (590, 607, 606, 591), (572, 609, 608, 573), (576, 611, 610, 577), (648, 650, 612, 581), (584, 615, 614, 585), (588, 617, 616, 589), (625, 637, 606, 570), (643, 622, 623, 644), (644, 623, 621, 642), (646, 624, 626, 647), (647, 626, 625, 645), (637, 625, 626, 638), (638, 626, 624, 636), (640, 618, 620, 641), (641, 620, 619, 639), (633, 637, 638, 635), (635, 638, 636, 634), (630, 640, 641, 632), (632, 641, 639, 631), (618, 643, 644, 620), (620, 644, 642, 619), (627, 646, 647, 629), (629, 647, 645, 628), (587, 600, 639, 619), (589, 621, 76, 320), (622, 540, 75, 76), (581, 584, 319, 318), (577, 580, 318, 317), (628, 572, 321, 77), (525, 627, 77, 78), (533, 528, 69, 70), (537, 532, 70, 71), (584, 585, 320, 319), (321, 572, 573, 576), (576, 577, 317, 321), (525, 78, 529, 524), (528, 529, 78, 69), (589, 320, 585, 588), (536, 537, 71, 75), (536, 75, 540, 541), (633, 635, 82, 338), (635, 634, 103, 82), (76, 621, 623, 622), (580, 648, 581, 318), (77, 627, 629, 628), (532, 653, 533, 70), (630, 632, 86, 90), (632, 631, 325, 86), (543, 544, 102, 103), (592, 590, 338, 337), (103, 634, 542, 543), (633, 338, 590, 591), (597, 595, 329, 325), (547, 548, 90, 94), (90, 548, 549, 630), (597, 325, 631, 596), (102, 544, 261, 262), (547, 94, 259, 260), (329, 595, 495, 494), (580, 613, 650, 648), (593, 603, 652, 649), (603, 579, 651, 652), (613, 578, 651, 650), (532, 565, 655, 653), (545, 555, 657, 654), (555, 531, 656, 657), (565, 530, 656, 655), (545, 654, 107, 142), (654, 546, 128, 107), (261, 545, 142, 140), (546, 260, 129, 128), (593, 649, 342, 363), (649, 594, 377, 342), (594, 496, 375, 377), (495, 593, 363, 364)])
me_cylinder.polygons.foreach_set('use_smooth', [True] * 656)
_k = set([(27, 33), (27, 286), (28, 29), (28, 282), (29, 30), (30, 31), (31, 32), (32, 33), (34, 36), (34, 52), (35, 37), (35, 53), (36, 38), (37, 39), (38, 40), (39, 215), (40, 42), (42, 44), (43, 45), (43, 215), (44, 46), (45, 47), (46, 48), (47, 49), (48, 50), (49, 51), (50, 52), (51, 53), (107, 128), (107, 142), (109, 111), (109, 125), (111, 113), (113, 114), (114, 115), (115, 117), (117, 119), (119, 121), (121, 123), (123, 125), (128, 129), (129, 130), (130, 132), (132, 134), (134, 136), (136, 138), (138, 140), (140, 142), (156, 174), (156, 202), (160, 171), (160, 204), (161, 176), (161, 188), (164, 173), (164, 187), (171, 172), (172, 173), (174, 175), (175, 176), (187, 188), (260, 546), (260, 547), (261, 544), (261, 545), (282, 283), (283, 284), (284, 285), (285, 286), (287, 289), (287, 305), (288, 290), (288, 306), (289, 291), (290, 292), (291, 293), (292, 450), (293, 295), (295, 297), (296, 298), (296, 450), (297, 299), (298, 300), (299, 301), (300, 302), (301, 303), (302, 304), (303, 305), (304, 306), (342, 363), (342, 377), (344, 346), (344, 360), (346, 348), (348, 349), (349, 350), (350, 352), (352, 354), (354, 356), (356, 358), (358, 360), (363, 364), (364, 365), (365, 367), (367, 369), (369, 371), (371, 373), (373, 375), (375, 377), (391, 409), (391, 437), (395, 406), (395, 439), (396, 411), (396, 423), (399, 408), (399, 422), (406, 407), (407, 408), (409, 410), (410, 411), (422, 423), (495, 593), (495, 595), (496, 592), (496, 594), (498, 510), (498, 521), (499, 511), (499, 520), (500, 503), (500, 512), (501, 502), (501, 513), (502, 504), (503, 505), (504, 506), (505, 507), (506, 508), (507, 509), (508, 510), (509, 511), (512, 514), (513, 515), (514, 516), (515, 517), (516, 518), (517, 519), (518, 520), (519, 521), (542, 543), (542, 634), (543, 544), (545, 654), (546, 654), (547, 548), (548, 549), (549, 630), (590, 591), (590, 592), (591, 633), (593, 649), (594, 649), (595, 597), (596, 597), (596, 631), (630, 632), (631, 632), (633, 635), (634, 635)])
me_cylinder.attributes.new('sharp_edge', 'BOOLEAN', 'EDGE').data.foreach_set('value', [ (min(e.vertices), max(e.vertices)) in _k for e in me_cylinder.edges])
_uv = me_cylinder.uv_layers.new(name='UVMap')
_uv.uv.foreach_set('vector', [0.04818, 0.1145, 0.1135, 0.1353, 0.1079, 0.1821, 0.05351, 0.188, 0.3457, 0.2022, 0.3764, 0.1978, 0.3755, 0.2409, 0.3482, 0.2455, 0.3173, 0.2071, 0.3457, 0.2022, 0.3482, 0.2455, 0.3205, 0.2518, 0.2895, 0.211, 0.3173, 0.2071, 0.3205, 0.2518, 0.2916, 0.2584, 0.1452, 0.1975, 0.146, 0.2406, 0.1184, 0.2404, 0.1089, 0.1962, 0.2608, 0.2124, 0.2895, 0.211, 0.2916, 0.2584, 0.2607, 0.2647, 0.2809, 0.141, 0.2829, 0.1554, 0.2608, 0.1573, 0.2608, 0.1429, 0.3009, 0.1354, 0.3057, 0.1504, 0.2829, 0.1554, 0.2809, 0.141, 0.3227, 0.1252, 0.3303, 0.1415, 0.3057, 0.1504, 0.3009, 0.1354, 0.3463, 0.1082, 0.3585, 0.1273, 0.3303, 0.1415, 0.3227, 0.1252, 0.373, 0.08169, 0.3938, 0.1052, 0.3585, 0.1273, 0.3463, 0.1082, 0.4038, 0.03213, 0.4472, 0.06377, 0.3938, 0.1052, 0.373, 0.08169, 0.2829, 0.1554, 0.2848, 0.1714, 0.2608, 0.1729, 0.2608, 0.1573, 0.3057, 0.1504, 0.3097, 0.1672, 0.2848, 0.1714, 0.2829, 0.1554, 0.3303, 0.1415, 0.3367, 0.16, 0.3097, 0.1672, 0.3057, 0.1504, 0.3585, 0.1273, 0.3678, 0.1497, 0.3367, 0.16, 0.3303, 0.1415, 0.3938, 0.1052, 0.4083, 0.1356, 0.3678, 0.1497, 0.3585, 0.1273, 0.4472, 0.06377, 0.4737, 0.1149, 0.4083, 0.1356, 0.3938, 0.1052, 0.371, 0.02432, 0.4038, 0.03213, 0.373, 0.08169, 0.3552, 0.06778, 0.3552, 0.06778, 0.373, 0.08169, 0.3463, 0.1082, 0.3349, 0.09412, 0.3201, 0.121, 0.3344, 0.1091, 0.3463, 0.1082, 0.3227, 0.1252, 0.3056, 0.1278, 0.3201, 0.121, 0.3227, 0.1252, 0.3009, 0.1354, 0.2955, 0.1244, 0.3009, 0.1354, 0.2809, 0.141, 0.278, 0.1308, 0.278, 0.1308, 0.2809, 0.141, 0.2608, 0.1429, 0.2608, 0.133, 0.3097, 0.1672, 0.316, 0.1953, 0.2886, 0.1988, 0.2848, 0.1714, 0.3367, 0.16, 0.3442, 0.1904, 0.316, 0.1953, 0.3097, 0.1672, 0.3678, 0.1497, 0.3755, 0.1853, 0.3442, 0.1904, 0.3367, 0.16, 0.4083, 0.1356, 0.4138, 0.1824, 0.3755, 0.1853, 0.3678, 0.1497, 0.1089, 0.1962, 0.1184, 0.2404, 0.0911, 0.2503, 0.0599, 0.2057, 0.2608, 0.2124, 0.2607, 0.2647, 0.2298, 0.2584, 0.232, 0.2109, 0.3088, 0.09388, 0.3009, 0.09676, 0.2953, 0.09104, 0.3018, 0.07493, 0.3009, 0.09676, 0.2976, 0.1041, 0.2824, 0.09855, 0.2953, 0.09104, 0.3018, 0.07493, 0.2953, 0.09104, 0.2608, 0.06701, 0.2788, 0.04861, 0.2953, 0.09104, 0.2824, 0.09855, 0.2608, 0.0911, 0.2608, 0.06701, 0.2608, 0.0911, 0.2824, 0.09855, 0.2715, 0.1036, 0.2608, 0.1048, 0.3018, 0.07493, 0.2788, 0.04861, 0.3015, 0.03446, 0.3055, 0.05702, 0.2715, 0.1036, 0.278, 0.1308, 0.2608, 0.133, 0.2608, 0.1048, 0.2824, 0.09855, 0.2955, 0.1244, 0.278, 0.1308, 0.2715, 0.1036, 0.3055, 0.05702, 0.3552, 0.06778, 0.3349, 0.09412, 0.3018, 0.07493, 0.3015, 0.03446, 0.371, 0.02432, 0.3552, 0.06778, 0.3055, 0.05702, 0.3056, 0.1278, 0.3001, 0.1205, 0.3051, 0.1165, 0.3115, 0.1186, 0.3279, 0.09916, 0.3344, 0.1091, 0.3212, 0.1114, 0.3215, 0.1038, 0.3349, 0.09412, 0.3463, 0.1082, 0.3344, 0.1091, 0.3279, 0.09916, 0.3009, 0.1354, 0.2955, 0.1244, 0.3001, 0.1205, 0.3056, 0.1278, 0.3115, 0.1186, 0.317, 0.1164, 0.3201, 0.121, 0.3056, 0.1278, 0.317, 0.1164, 0.3212, 0.1114, 0.3344, 0.1091, 0.3201, 0.121, 0.2976, 0.1041, 0.2998, 0.1114, 0.2955, 0.1244, 0.2824, 0.09855, 0.317, 0.09657, 0.3088, 0.09388, 0.3018, 0.07493, 0.3349, 0.09412, 0.3349, 0.09412, 0.3279, 0.09916, 0.3215, 0.1038, 0.317, 0.09657, 0.3001, 0.1205, 0.2955, 0.1244, 0.2998, 0.1114, 0.3051, 0.1165, 0.3594, 0.4592, 0.3427, 0.4562, 0.3449, 0.4434, 0.3608, 0.4457, 0.3619, 0.431, 0.3458, 0.4307, 0.3451, 0.4135, 0.3622, 0.4125, 0.3608, 0.3915, 0.3424, 0.3948, 0.3377, 0.3757, 0.3586, 0.371, 0.1958, 0.3545, 0.2107, 0.3243, 0.2363, 0.3504, 0.2201, 0.3666, 0.3458, 0.4307, 0.3293, 0.4301, 0.3281, 0.4162, 0.3451, 0.4135, 0.3427, 0.4562, 0.3261, 0.4517, 0.3287, 0.4426, 0.3449, 0.4434, 0.2949, 0.403, 0.3001, 0.4353, 0.2628, 0.4333, 0.2628, 0.3996, 0.3001, 0.4353, 0.2964, 0.4643, 0.2628, 0.4663, 0.2628, 0.4333, 0.3315, 0.4907, 0.3135, 0.4804, 0.3207, 0.4675, 0.3385, 0.4725, 0.2949, 0.403, 0.2628, 0.3996, 0.2628, 0.3761, 0.3004, 0.3878, 0.2628, 0.4663, 0.2964, 0.4643, 0.2943, 0.4787, 0.2628, 0.4848, 0.1251, 0.3435, 0.06491, 0.3524, 0.05881, 0.3327, 0.1215, 0.322, 0.3424, 0.3948, 0.3236, 0.3979, 0.3178, 0.3843, 0.3377, 0.3757, 0.334, 0.5544, 0.3014, 0.5388, 0.321, 0.5109, 0.3446, 0.5224, 0.2242, 0.5388, 0.2047, 0.5109, 0.226, 0.4967, 0.2541, 0.5154, 0.1916, 0.5544, 0.1811, 0.5224, 0.2047, 0.5109, 0.2242, 0.5388, 0.3864, 0.5012, 0.3859, 0.4821, 0.4382, 0.4937, 0.4427, 0.5097, 0.353, 0.8922, 0.3343, 0.8921, 0.3164, 0.8704, 0.3567, 0.8806, 0.3668, 0.9037, 0.353, 0.8922, 0.3567, 0.8806, 0.3902, 0.8911, 0.3917, 0.391, 0.3945, 0.3728, 0.4559, 0.3669, 0.4508, 0.3809, 0.291, 0.8657, 0.2547, 0.8619, 0.2547, 0.8254, 0.2927, 0.8239, 0.2927, 0.8239, 0.2547, 0.8254, 0.2547, 0.79, 0.2877, 0.7873, 0.2877, 0.7873, 0.2547, 0.79, 0.2547, 0.7125, 0.279, 0.7116, 0.279, 0.7116, 0.2547, 0.7125, 0.2547, 0.6207, 0.2751, 0.6206, 0.3164, 0.8704, 0.291, 0.8657, 0.2927, 0.8239, 0.3277, 0.8253, 0.3277, 0.8253, 0.2927, 0.8239, 0.2877, 0.7873, 0.3177, 0.7813, 0.3177, 0.7813, 0.2877, 0.7873, 0.279, 0.7116, 0.3026, 0.709, 0.3026, 0.709, 0.279, 0.7116, 0.2751, 0.6206, 0.2954, 0.6201, 0.3567, 0.8806, 0.3164, 0.8704, 0.3277, 0.8253, 0.3568, 0.8221, 0.3568, 0.8221, 0.3277, 0.8253, 0.3177, 0.7813, 0.3436, 0.7739, 0.3436, 0.7739, 0.3177, 0.7813, 0.3026, 0.709, 0.3254, 0.7052, 0.3254, 0.7052, 0.3026, 0.709, 0.2954, 0.6201, 0.3156, 0.6191, 0.3902, 0.8911, 0.3567, 0.8806, 0.3568, 0.8221, 0.3805, 0.8196, 0.3805, 0.8196, 0.3568, 0.8221, 0.3436, 0.7739, 0.3661, 0.7667, 0.3661, 0.7667, 0.3436, 0.7739, 0.3254, 0.7052, 0.3471, 0.7007, 0.3471, 0.7007, 0.3254, 0.7052, 0.3156, 0.6191, 0.3356, 0.6174, 0.4088, 0.89, 0.3902, 0.8911, 0.3805, 0.8196, 0.4023, 0.8167, 0.4023, 0.8167, 0.3805, 0.8196, 0.3661, 0.7667, 0.3867, 0.7605, 0.3867, 0.7605, 0.3661, 0.7667, 0.3471, 0.7007, 0.3679, 0.696, 0.3679, 0.696, 0.3471, 0.7007, 0.3356, 0.6174, 0.3555, 0.6151, 0.4335, 0.8913, 0.4088, 0.89, 0.4023, 0.8167, 0.4229, 0.8131, 0.4229, 0.8131, 0.4023, 0.8167, 0.3867, 0.7605, 0.4066, 0.7548, 0.4066, 0.7548, 0.3867, 0.7605, 0.3679, 0.696, 0.388, 0.6914, 0.388, 0.6914, 0.3679, 0.696, 0.3555, 0.6151, 0.3752, 0.6122, 0.1699, 0.346, 0.1757, 0.3146, 0.2107, 0.3243, 0.1958, 0.3545, 0.3608, 0.3915, 0.3586, 0.371, 0.3945, 0.3728, 0.3917, 0.391, 0.3619, 0.431, 0.3622, 0.4125, 0.3887, 0.4166, 0.3874, 0.428, 0.3594, 0.4592, 0.3608, 0.4457, 0.387, 0.4522, 0.3869, 0.4588, 0.3509, 0.4977, 0.3558, 0.4779, 0.3859, 0.4821, 0.3864, 0.5012, 0.3509, 0.4977, 0.3315, 0.4907, 0.3385, 0.4725, 0.3558, 0.4779, 0.6281, 0.4553, 0.5412, 0.4343, 0.5475, 0.408, 0.6373, 0.4343, 0.6233, 0.4739, 0.5369, 0.4613, 0.5412, 0.4343, 0.6281, 0.4553, 0.6225, 0.4917, 0.5346, 0.4891, 0.5369, 0.4613, 0.6233, 0.4739, 0.6254, 0.5116, 0.5343, 0.5165, 0.5346, 0.4891, 0.6225, 0.4917, 0.632, 0.5356, 0.5358, 0.5435, 0.5343, 0.5165, 0.6254, 0.5116, 0.6755, 0.3477, 0.5849, 0.3061, 0.5961, 0.2808, 0.685, 0.3233, 0.6654, 0.3692, 0.5749, 0.331, 0.5849, 0.3061, 0.6755, 0.3477, 0.6489, 0.4118, 0.5556, 0.3819, 0.5649, 0.3567, 0.6575, 0.3895, 0.6575, 0.3895, 0.5649, 0.3567, 0.5749, 0.331, 0.6654, 0.3692, 0.6373, 0.4343, 0.5475, 0.408, 0.5556, 0.3819, 0.6489, 0.4118, 0.6833, 0.4272, 0.6992, 0.4452, 0.6627, 0.4615, 0.6614, 0.4457, 0.6992, 0.4452, 0.7099, 0.4668, 0.6636, 0.4761, 0.6627, 0.4615, 0.7099, 0.4668, 0.7128, 0.4911, 0.6635, 0.4903, 0.6636, 0.4761, 0.7128, 0.4911, 0.7064, 0.5152, 0.6639, 0.5063, 0.6635, 0.4903, 0.7064, 0.5152, 0.6964, 0.5373, 0.6642, 0.5263, 0.6639, 0.5063, 0.6639, 0.5063, 0.6642, 0.5263, 0.632, 0.5356, 0.6254, 0.5116, 0.6635, 0.4903, 0.6639, 0.5063, 0.6254, 0.5116, 0.6225, 0.4917, 0.6636, 0.4761, 0.6635, 0.4903, 0.6225, 0.4917, 0.6233, 0.4739, 0.6627, 0.4615, 0.6636, 0.4761, 0.6233, 0.4739, 0.6281, 0.4553, 0.6614, 0.4457, 0.6627, 0.4615, 0.6281, 0.4553, 0.6373, 0.4343, 0.6589, 0.4292, 0.6559, 0.4135, 0.6651, 0.4116, 0.6833, 0.4272, 0.6814, 0.3519, 0.6956, 0.3442, 0.7067, 0.3651, 0.6858, 0.3598, 0.6755, 0.3477, 0.685, 0.3233, 0.6956, 0.3442, 0.6814, 0.3519, 0.6373, 0.4343, 0.6489, 0.4118, 0.6559, 0.4135, 0.6589, 0.4292, 0.6651, 0.4116, 0.6559, 0.4135, 0.6489, 0.4118, 0.6575, 0.3895, 0.6814, 0.3519, 0.6858, 0.3598, 0.6654, 0.3692, 0.6755, 0.3477, 0.7067, 0.3651, 0.6956, 0.3442, 0.685, 0.3233, 0.7128, 0.3354, 0.6589, 0.4292, 0.6833, 0.4272, 0.6614, 0.4457, 0.6373, 0.4343, 0.7815, 0.0772, 0.8145, 0.07504, 0.8133, 0.1674, 0.7763, 0.1583, 0.9111, 0.05567, 0.8812, 0.05199, 0.8827, 0.02947, 0.9135, 0.03232, 0.8319, 0.2136, 0.834, 0.206, 0.8395, 0.2063, 0.8392, 0.2177, 0.8508, 0.2867, 0.8721, 0.2905, 0.877, 0.3203, 0.8553, 0.3171, 0.8385, 0.178, 0.8136, 0.1746, 0.8133, 0.1674, 0.838, 0.1719, 0.8561, 0.2058, 0.8506, 0.2062, 0.851, 0.1908, 0.8645, 0.1934, 0.8319, 0.2136, 0.8392, 0.2177, 0.8386, 0.2412, 0.8264, 0.2369, 0.8581, 0.2134, 0.8561, 0.2058, 0.8645, 0.1934, 0.8786, 0.2135, 0.8513, 0.2411, 0.8635, 0.2368, 0.868, 0.2566, 0.8509, 0.2576, 0.834, 0.206, 0.8319, 0.2136, 0.8112, 0.2137, 0.8254, 0.1936, 0.8264, 0.2369, 0.8386, 0.2412, 0.8388, 0.2578, 0.8217, 0.2566, 0.8217, 0.2566, 0.8388, 0.2578, 0.8387, 0.2869, 0.8174, 0.2905, 0.8539, 0.4786, 0.8666, 0.4761, 0.8651, 0.4911, 0.8516, 0.488, 0.8786, 0.2135, 0.8645, 0.1934, 0.8713, 0.1829, 0.8929, 0.2092, 0.8929, 0.2092, 0.8713, 0.1829, 0.8763, 0.1746, 0.9106, 0.1872, 0.9106, 0.1872, 0.8763, 0.1746, 0.8765, 0.1675, 0.9135, 0.1585, 0.8645, 0.1934, 0.851, 0.1908, 0.8512, 0.1835, 0.8713, 0.1829, 0.8713, 0.1829, 0.8512, 0.1835, 0.8515, 0.1779, 0.8763, 0.1746, 0.8652, 0.4458, 0.8666, 0.4761, 0.8539, 0.4786, 0.8517, 0.4441, 0.8254, 0.1936, 0.8112, 0.2137, 0.7968, 0.2094, 0.8186, 0.1829, 0.8186, 0.1829, 0.7968, 0.2094, 0.779, 0.1872, 0.8136, 0.1746, 0.8136, 0.1746, 0.779, 0.1872, 0.7763, 0.1583, 0.8133, 0.1674, 0.8342, 0.479, 0.8539, 0.4786, 0.8516, 0.488, 0.8374, 0.4887, 0.8388, 0.1836, 0.8186, 0.1829, 0.8136, 0.1746, 0.8385, 0.178, 0.8548, 0.4246, 0.8757, 0.4241, 0.8652, 0.4458, 0.8517, 0.4441, 0.8389, 0.1909, 0.8254, 0.1936, 0.8186, 0.1829, 0.8388, 0.1836, 0.8509, 0.2576, 0.868, 0.2566, 0.8721, 0.2905, 0.8508, 0.2867, 0.8395, 0.2063, 0.834, 0.206, 0.8254, 0.1936, 0.8389, 0.1909, 0.8509, 0.2175, 0.8506, 0.2062, 0.8561, 0.2058, 0.8581, 0.2134, 0.8509, 0.2175, 0.8581, 0.2134, 0.8635, 0.2368, 0.8513, 0.2411, 0.8763, 0.1746, 0.8515, 0.1779, 0.852, 0.1719, 0.8765, 0.1675, 0.8174, 0.2905, 0.8387, 0.2869, 0.8338, 0.3172, 0.8122, 0.3202, 0.8365, 0.4453, 0.8342, 0.479, 0.8215, 0.4765, 0.8229, 0.4468, 0.8385, 0.178, 0.838, 0.1719, 0.852, 0.1719, 0.8515, 0.1779, 0.8388, 0.1836, 0.8385, 0.178, 0.8515, 0.1779, 0.8512, 0.1835, 0.8389, 0.1909, 0.8388, 0.1836, 0.8512, 0.1835, 0.851, 0.1908, 0.8508, 0.2867, 0.8553, 0.3171, 0.8338, 0.3172, 0.8387, 0.2869, 0.8509, 0.2576, 0.8508, 0.2867, 0.8387, 0.2869, 0.8388, 0.2578, 0.8513, 0.2411, 0.8509, 0.2576, 0.8388, 0.2578, 0.8386, 0.2412, 0.8395, 0.2063, 0.8389, 0.1909, 0.851, 0.1908, 0.8506, 0.2062, 0.8509, 0.2175, 0.8513, 0.2411, 0.8386, 0.2412, 0.8392, 0.2177, 0.8506, 0.2062, 0.8509, 0.2175, 0.8392, 0.2177, 0.8395, 0.2063, 0.8215, 0.4765, 0.8342, 0.479, 0.8374, 0.4887, 0.8237, 0.492, 0.8548, 0.4246, 0.8517, 0.4441, 0.8365, 0.4453, 0.8335, 0.4246, 0.8342, 0.479, 0.8365, 0.4453, 0.8517, 0.4441, 0.8539, 0.4786, 0.812, 0.4241, 0.8335, 0.4246, 0.8365, 0.4453, 0.8229, 0.4468, 0.8122, 0.3202, 0.8338, 0.3172, 0.8326, 0.3996, 0.815, 0.4, 0.8553, 0.3171, 0.8556, 0.3998, 0.8326, 0.3996, 0.8338, 0.3172, 0.838, 0.1719, 0.834, 0.08328, 0.8562, 0.08335, 0.852, 0.1719, 0.8553, 0.3171, 0.877, 0.3203, 0.8731, 0.4003, 0.8556, 0.3998, 0.838, 0.1719, 0.8133, 0.1674, 0.8145, 0.07504, 0.834, 0.08328, 0.8765, 0.1675, 0.852, 0.1719, 0.8562, 0.08335, 0.876, 0.07512, 0.9135, 0.1585, 0.8765, 0.1675, 0.876, 0.07512, 0.9088, 0.07734, 0.7797, 0.05407, 0.81, 0.05228, 0.8145, 0.07504, 0.7815, 0.0772, 0.7787, 0.03115, 0.8092, 0.02979, 0.81, 0.05228, 0.7797, 0.05407, 0.815, 0.4, 0.8326, 0.3996, 0.8335, 0.4246, 0.812, 0.4241, 0.8556, 0.3998, 0.8548, 0.4246, 0.8335, 0.4246, 0.8326, 0.3996, 0.81, 0.05228, 0.8092, 0.02979, 0.8229, 0.03614, 0.8228, 0.04982, 0.8556, 0.3998, 0.8731, 0.4003, 0.8757, 0.4241, 0.8548, 0.4246, 0.8145, 0.07504, 0.81, 0.05228, 0.8228, 0.04982, 0.827, 0.06261, 0.834, 0.08328, 0.8145, 0.07504, 0.827, 0.06261, 0.8382, 0.0708, 0.9088, 0.07734, 0.876, 0.07512, 0.8812, 0.05199, 0.9111, 0.05567, 0.8827, 0.02947, 0.8812, 0.05199, 0.8687, 0.0492, 0.8691, 0.03551, 0.8812, 0.05199, 0.876, 0.07512, 0.864, 0.06212, 0.8687, 0.0492, 0.876, 0.07512, 0.8562, 0.08335, 0.8525, 0.0704, 0.864, 0.06212, 0.8562, 0.08335, 0.834, 0.08328, 0.8382, 0.0708, 0.8525, 0.0704, 0.816, 0.7758, 0.7968, 0.7758, 0.7968, 0.5973, 0.816, 0.5973, 0.8351, 0.7758, 0.816, 0.7758, 0.816, 0.5973, 0.8351, 0.5973, 0.8543, 0.7758, 0.8351, 0.7758, 0.8351, 0.5973, 0.8543, 0.5973, 0.8735, 0.7758, 0.8543, 0.7758, 0.8543, 0.5973, 0.8735, 0.5973, 0.8926, 0.7758, 0.8735, 0.7758, 0.8735, 0.5973, 0.8926, 0.5973, 0.7968, 0.7758, 0.816, 0.7758, 0.816, 0.9757, 0.7968, 0.9666, 0.7777, 0.7758, 0.7968, 0.7758, 0.7968, 0.9666, 0.7777, 0.9592, 0.7585, 0.7758, 0.7777, 0.7758, 0.7777, 0.9592, 0.7585, 0.9543, 0.9309, 0.7758, 0.9501, 0.7758, 0.9501, 0.9543, 0.9309, 0.9592, 0.9118, 0.7758, 0.9309, 0.7758, 0.9309, 0.9592, 0.9118, 0.9666, 0.8926, 0.7758, 0.9118, 0.7758, 0.9118, 0.9666, 0.8926, 0.9757, 0.8735, 0.7758, 0.8926, 0.7758, 0.8926, 0.9757, 0.8735, 0.9822, 0.8543, 0.7758, 0.8735, 0.7758, 0.8735, 0.9822, 0.8543, 0.9822, 0.8351, 0.7758, 0.8543, 0.7758, 0.8543, 0.9822, 0.8351, 0.9822, 0.816, 0.7758, 0.8351, 0.7758, 0.8351, 0.9822, 0.816, 0.9757, 0.9118, 0.7758, 0.8926, 0.7758, 0.8926, 0.5973, 0.9118, 0.5973, 0.9309, 0.7758, 0.9118, 0.7758, 0.9118, 0.5973, 0.9309, 0.5973, 0.9501, 0.7758, 0.9309, 0.7758, 0.9309, 0.5973, 0.9501, 0.5973, 0.7777, 0.7758, 0.7585, 0.7758, 0.7585, 0.5973, 0.7777, 0.5973, 0.7968, 0.7758, 0.7777, 0.7758, 0.7777, 0.5973, 0.7968, 0.5973, 0.5537, 0.7828, 0.5742, 0.7828, 0.5742, 0.9757, 0.5537, 0.9757, 0.5333, 0.7828, 0.5537, 0.7828, 0.5537, 0.9757, 0.5333, 0.9694, 0.5129, 0.7828, 0.5333, 0.7828, 0.5333, 0.9694, 0.5129, 0.9694, 0.4924, 0.7828, 0.5129, 0.7828, 0.5129, 0.9694, 0.4924, 0.9757, 0.472, 0.7828, 0.4924, 0.7828, 0.4924, 0.9757, 0.472, 0.9757, 0.6559, 0.7828, 0.6763, 0.7828, 0.6763, 0.9757, 0.6559, 0.9757, 0.6354, 0.7828, 0.6559, 0.7828, 0.6559, 0.9757, 0.6354, 0.9757, 0.615, 0.7828, 0.6354, 0.7828, 0.6354, 0.9757, 0.615, 0.9757, 0.5946, 0.7828, 0.615, 0.7828, 0.615, 0.9757, 0.5946, 0.9757, 0.5742, 0.7828, 0.5946, 0.7828, 0.5946, 0.9757, 0.5742, 0.9757, 0.5742, 0.7828, 0.5537, 0.7828, 0.5537, 0.5962, 0.5742, 0.5962, 0.5946, 0.7828, 0.5742, 0.7828, 0.5742, 0.5962, 0.5946, 0.5962, 0.615, 0.7828, 0.5946, 0.7828, 0.5946, 0.5962, 0.615, 0.5962, 0.6354, 0.7828, 0.615, 0.7828, 0.615, 0.5962, 0.6354, 0.5962, 0.6559, 0.7828, 0.6354, 0.7828, 0.6354, 0.5962, 0.6559, 0.5962, 0.6763, 0.7828, 0.6559, 0.7828, 0.6559, 0.5962, 0.6763, 0.5962, 0.4924, 0.7828, 0.472, 0.7828, 0.472, 0.5962, 0.4924, 0.5962, 0.5129, 0.7828, 0.4924, 0.7828, 0.4924, 0.5962, 0.5129, 0.5962, 0.5333, 0.7828, 0.5129, 0.7828, 0.5129, 0.5962, 0.5333, 0.5962, 0.5537, 0.7828, 0.5333, 0.7828, 0.5333, 0.5962, 0.5537, 0.5962, 0.5738, 0.05489, 0.5737, 0.02386, 0.5859, 0.02758, 0.5806, 0.05489, 0.5751, 0.1055, 0.5775, 0.2021, 0.5465, 0.2028, 0.5444, 0.1029, 0.5738, 0.05489, 0.5806, 0.05489, 0.5877, 0.06177, 0.5733, 0.06524, 0.5806, 0.05489, 0.5859, 0.02758, 0.6045, 0.0309, 0.5877, 0.06177, 0.5665, 0.05509, 0.5738, 0.05489, 0.5733, 0.06524, 0.5594, 0.06166, 0.6045, 0.1013, 0.6085, 0.2012, 0.5775, 0.2021, 0.5751, 0.1055, 0.5665, 0.05509, 0.5623, 0.02703, 0.5737, 0.02386, 0.5738, 0.05489, 0.5536, 0.07184, 0.5734, 0.07982, 0.5751, 0.1055, 0.5444, 0.1029, 0.5444, 0.1029, 0.5035, 0.04855, 0.527, 0.0375, 0.5536, 0.07184, 0.5949, 0.07082, 0.6201, 0.03806, 0.6426, 0.04852, 0.6045, 0.1013, 0.5734, 0.07982, 0.5949, 0.07082, 0.6045, 0.1013, 0.5751, 0.1055, 0.5594, 0.06166, 0.5433, 0.03015, 0.5623, 0.02703, 0.5665, 0.05509, 0.5734, 0.07982, 0.5536, 0.07184, 0.5594, 0.06166, 0.5733, 0.06524, 0.5949, 0.07082, 0.5734, 0.07982, 0.5733, 0.06524, 0.5877, 0.06177, 0.6201, 0.03806, 0.5949, 0.07082, 0.5877, 0.06177, 0.6045, 0.0309, 0.5433, 0.03015, 0.5594, 0.06166, 0.5536, 0.07184, 0.527, 0.0375, 0.5737, 0.02386, 0.5623, 0.02703, 0.5573, 0.02101, 0.574, 0.01933, 0.5623, 0.02703, 0.5433, 0.03015, 0.5403, 0.02596, 0.5573, 0.02101, 0.5433, 0.03015, 0.527, 0.0375, 0.5244, 0.03369, 0.5403, 0.02596, 0.527, 0.0375, 0.5035, 0.04855, 0.5064, 0.04025, 0.5244, 0.03369, 0.5465, 0.2028, 0.5775, 0.2021, 0.5778, 0.2073, 0.5483, 0.2157, 0.5775, 0.2021, 0.6085, 0.2012, 0.6076, 0.2142, 0.5778, 0.2073, 0.6426, 0.04852, 0.6201, 0.03806, 0.6225, 0.03451, 0.6397, 0.04071, 0.6201, 0.03806, 0.6045, 0.0309, 0.6074, 0.02706, 0.6225, 0.03451, 0.6045, 0.0309, 0.5859, 0.02758, 0.5911, 0.02184, 0.6074, 0.02706, 0.5859, 0.02758, 0.5737, 0.02386, 0.574, 0.01933, 0.5911, 0.02184, 0.3874, 0.428, 0.3887, 0.4166, 0.4452, 0.3948, 0.444, 0.4185, 0.3869, 0.4588, 0.387, 0.4522, 0.4408, 0.4599, 0.4375, 0.4837, 0.3207, 0.9034, 0.3164, 0.9211, 0.3011, 0.9418, 0.318, 0.8897, 0.3659, 0.9381, 0.3705, 0.9208, 0.3811, 0.9067, 0.3698, 0.964, 0.3902, 0.8911, 0.3811, 0.9067, 0.3705, 0.9208, 0.3668, 0.9037, 0.318, 0.8897, 0.3164, 0.8704, 0.3343, 0.8921, 0.3207, 0.9034, 0.4005, 0.3435, 0.4042, 0.322, 0.4668, 0.3327, 0.4607, 0.3524, 0.3764, 0.1978, 0.4127, 0.1965, 0.4031, 0.2408, 0.3755, 0.2409, 0.1759, 0.202, 0.1732, 0.2453, 0.146, 0.2406, 0.1452, 0.1975, 0.2042, 0.207, 0.2009, 0.2517, 0.1732, 0.2453, 0.1759, 0.202, 0.232, 0.2109, 0.2298, 0.2584, 0.2009, 0.2517, 0.2042, 0.207, 0.2848, 0.1714, 0.2886, 0.1988, 0.2608, 0.1994, 0.2608, 0.1729, 0.2408, 0.141, 0.2608, 0.1429, 0.2608, 0.1573, 0.2387, 0.1554, 0.2207, 0.1353, 0.2408, 0.141, 0.2387, 0.1554, 0.216, 0.1503, 0.199, 0.1252, 0.2207, 0.1353, 0.216, 0.1503, 0.1914, 0.1414, 0.1754, 0.1081, 0.199, 0.1252, 0.1914, 0.1414, 0.1632, 0.1271, 0.1489, 0.08156, 0.1754, 0.1081, 0.1632, 0.1271, 0.1281, 0.1049, 0.1182, 0.03203, 0.1489, 0.08156, 0.1281, 0.1049, 0.07488, 0.0635, 0.2387, 0.1554, 0.2608, 0.1573, 0.2608, 0.1729, 0.2368, 0.1714, 0.216, 0.1503, 0.2387, 0.1554, 0.2368, 0.1714, 0.2119, 0.1671, 0.1914, 0.1414, 0.216, 0.1503, 0.2119, 0.1671, 0.185, 0.1599, 0.1632, 0.1271, 0.1914, 0.1414, 0.185, 0.1599, 0.1539, 0.1495, 0.1281, 0.1049, 0.1632, 0.1271, 0.1539, 0.1495, 0.1135, 0.1353, 0.07488, 0.0635, 0.1281, 0.1049, 0.1135, 0.1353, 0.04818, 0.1145, 0.151, 0.02432, 0.1667, 0.06772, 0.1489, 0.08156, 0.1182, 0.03203, 0.1667, 0.06772, 0.1869, 0.09405, 0.1754, 0.1081, 0.1489, 0.08156, 0.2016, 0.121, 0.199, 0.1252, 0.1754, 0.1081, 0.1873, 0.109, 0.2161, 0.1277, 0.2207, 0.1353, 0.199, 0.1252, 0.2016, 0.121, 0.2262, 0.1244, 0.2437, 0.1308, 0.2408, 0.141, 0.2207, 0.1353, 0.2437, 0.1308, 0.2608, 0.133, 0.2608, 0.1429, 0.2408, 0.141, 0.2119, 0.1671, 0.2368, 0.1714, 0.2329, 0.1987, 0.2056, 0.1952, 0.185, 0.1599, 0.2119, 0.1671, 0.2056, 0.1952, 0.1774, 0.1902, 0.1539, 0.1495, 0.185, 0.1599, 0.1774, 0.1902, 0.1461, 0.185, 0.1135, 0.1353, 0.1539, 0.1495, 0.1461, 0.185, 0.1079, 0.1821, 0.4737, 0.1149, 0.4682, 0.1885, 0.4138, 0.1824, 0.4083, 0.1356, 0.4127, 0.1965, 0.4617, 0.2062, 0.4304, 0.2508, 0.4031, 0.2408, 0.2129, 0.09389, 0.2199, 0.07495, 0.2264, 0.09103, 0.2209, 0.09674, 0.2209, 0.09674, 0.2264, 0.09103, 0.2393, 0.09853, 0.2241, 0.1041, 0.2199, 0.07495, 0.2429, 0.04868, 0.2608, 0.06701, 0.2264, 0.09103, 0.2264, 0.09103, 0.2608, 0.06701, 0.2608, 0.0911, 0.2393, 0.09853, 0.2608, 0.0911, 0.2608, 0.1048, 0.2502, 0.1036, 0.2393, 0.09853, 0.2199, 0.07495, 0.2162, 0.05707, 0.2203, 0.03458, 0.2429, 0.04868, 0.2502, 0.1036, 0.2608, 0.1048, 0.2608, 0.133, 0.2437, 0.1308, 0.2393, 0.09853, 0.2502, 0.1036, 0.2437, 0.1308, 0.2262, 0.1244, 0.2162, 0.05707, 0.2199, 0.07495, 0.1869, 0.09405, 0.1667, 0.06772, 0.2203, 0.03458, 0.2162, 0.05707, 0.1667, 0.06772, 0.151, 0.02432, 0.2161, 0.1277, 0.2103, 0.1186, 0.2166, 0.1165, 0.2216, 0.1205, 0.1938, 0.0991, 0.2002, 0.1037, 0.2005, 0.1113, 0.1873, 0.109, 0.1869, 0.09405, 0.1938, 0.0991, 0.1873, 0.109, 0.1754, 0.1081, 0.2207, 0.1353, 0.2161, 0.1277, 0.2216, 0.1205, 0.2262, 0.1244, 0.2103, 0.1186, 0.2161, 0.1277, 0.2016, 0.121, 0.2047, 0.1164, 0.2047, 0.1164, 0.2016, 0.121, 0.1873, 0.109, 0.2005, 0.1113, 0.2241, 0.1041, 0.2393, 0.09853, 0.2262, 0.1244, 0.222, 0.1113, 0.2047, 0.0966, 0.1869, 0.09405, 0.2199, 0.07495, 0.2129, 0.09389, 0.1869, 0.09405, 0.2047, 0.0966, 0.2002, 0.1037, 0.1938, 0.0991, 0.2216, 0.1205, 0.2166, 0.1165, 0.222, 0.1113, 0.2262, 0.1244, 0.3014, 0.5388, 0.2715, 0.5154, 0.2996, 0.4967, 0.321, 0.5109, 0.1637, 0.431, 0.1635, 0.4125, 0.1805, 0.4135, 0.1798, 0.4307, 0.1649, 0.3915, 0.167, 0.371, 0.188, 0.3757, 0.1832, 0.3948, 0.3557, 0.346, 0.3298, 0.3545, 0.315, 0.3243, 0.3499, 0.3146, 0.1798, 0.4307, 0.1805, 0.4135, 0.1975, 0.4162, 0.1963, 0.4301, 0.1829, 0.4562, 0.1807, 0.4434, 0.197, 0.4426, 0.1995, 0.4517, 0.2308, 0.403, 0.2628, 0.3996, 0.2628, 0.4333, 0.2256, 0.4353, 0.2256, 0.4353, 0.2628, 0.4333, 0.2628, 0.4663, 0.2293, 0.4643, 0.1941, 0.4907, 0.1872, 0.4725, 0.205, 0.4675, 0.2121, 0.4804, 0.3298, 0.3545, 0.3055, 0.3666, 0.2893, 0.3504, 0.315, 0.3243, 0.2308, 0.403, 0.2252, 0.3878, 0.2628, 0.3761, 0.2628, 0.3996, 0.2628, 0.4663, 0.2628, 0.4848, 0.2313, 0.4787, 0.2293, 0.4643, 0.1663, 0.4592, 0.1649, 0.4457, 0.1807, 0.4434, 0.1829, 0.4562, 0.1832, 0.3948, 0.188, 0.3757, 0.2078, 0.3843, 0.202, 0.3979, 0.1376, 0.5546, 0.07837, 0.5509, 0.08085, 0.5314, 0.1385, 0.5319, 0.3881, 0.5546, 0.3872, 0.5319, 0.4448, 0.5314, 0.4473, 0.5509, 0.334, 0.5544, 0.3446, 0.5224, 0.3872, 0.5319, 0.3881, 0.5546, 0.1564, 0.8922, 0.1527, 0.8806, 0.1929, 0.8704, 0.175, 0.8921, 0.1425, 0.9037, 0.1192, 0.8911, 0.1527, 0.8806, 0.1564, 0.8922, 0.1393, 0.5012, 0.08295, 0.5097, 0.08741, 0.4937, 0.1398, 0.4821, 0.2183, 0.8657, 0.2167, 0.8239, 0.2547, 0.8254, 0.2547, 0.8619, 0.2167, 0.8239, 0.2217, 0.7873, 0.2547, 0.79, 0.2547, 0.8254, 0.2217, 0.7873, 0.2304, 0.7116, 0.2547, 0.7125, 0.2547, 0.79, 0.2304, 0.7116, 0.2342, 0.6206, 0.2547, 0.6207, 0.2547, 0.7125, 0.1929, 0.8704, 0.1816, 0.8253, 0.2167, 0.8239, 0.2183, 0.8657, 0.1816, 0.8253, 0.1916, 0.7813, 0.2217, 0.7873, 0.2167, 0.8239, 0.1916, 0.7813, 0.2067, 0.709, 0.2304, 0.7116, 0.2217, 0.7873, 0.2067, 0.709, 0.2139, 0.6201, 0.2342, 0.6206, 0.2304, 0.7116, 0.1527, 0.8806, 0.1526, 0.8221, 0.1816, 0.8253, 0.1929, 0.8704, 0.1526, 0.8221, 0.1658, 0.7739, 0.1916, 0.7813, 0.1816, 0.8253, 0.1658, 0.7739, 0.184, 0.7052, 0.2067, 0.709, 0.1916, 0.7813, 0.184, 0.7052, 0.1938, 0.6191, 0.2139, 0.6201, 0.2067, 0.709, 0.1192, 0.8911, 0.1288, 0.8196, 0.1526, 0.8221, 0.1527, 0.8806, 0.1288, 0.8196, 0.1432, 0.7667, 0.1658, 0.7739, 0.1526, 0.8221, 0.1432, 0.7667, 0.1623, 0.7007, 0.184, 0.7052, 0.1658, 0.7739, 0.1623, 0.7007, 0.1738, 0.6174, 0.1938, 0.6191, 0.184, 0.7052, 0.1006, 0.89, 0.107, 0.8167, 0.1288, 0.8196, 0.1192, 0.8911, 0.107, 0.8167, 0.1226, 0.7605, 0.1432, 0.7667, 0.1288, 0.8196, 0.1226, 0.7605, 0.1414, 0.696, 0.1623, 0.7007, 0.1432, 0.7667, 0.1414, 0.696, 0.1539, 0.6151, 0.1738, 0.6174, 0.1623, 0.7007, 0.07586, 0.8913, 0.08645, 0.8131, 0.107, 0.8167, 0.1006, 0.89, 0.08645, 0.8131, 0.1027, 0.7548, 0.1226, 0.7605, 0.107, 0.8167, 0.1027, 0.7548, 0.1213, 0.6914, 0.1414, 0.696, 0.1226, 0.7605, 0.1213, 0.6914, 0.1341, 0.6122, 0.1539, 0.6151, 0.1414, 0.696, 0.3557, 0.346, 0.3499, 0.3146, 0.4042, 0.322, 0.4005, 0.3435, 0.1649, 0.3915, 0.134, 0.391, 0.1311, 0.3728, 0.167, 0.371, 0.1637, 0.431, 0.1383, 0.428, 0.137, 0.4166, 0.1635, 0.4125, 0.1663, 0.4592, 0.1388, 0.4588, 0.1387, 0.4522, 0.1649, 0.4457, 0.1747, 0.4977, 0.1393, 0.5012, 0.1398, 0.4821, 0.1698, 0.4779, 0.1747, 0.4977, 0.1698, 0.4779, 0.1872, 0.4725, 0.1941, 0.4907, 0.6281, 0.4553, 0.6373, 0.4343, 0.5475, 0.408, 0.5412, 0.4343, 0.6233, 0.4739, 0.6281, 0.4553, 0.5412, 0.4343, 0.5369, 0.4613, 0.6225, 0.4917, 0.6233, 0.4739, 0.5369, 0.4613, 0.5346, 0.4891, 0.6254, 0.5116, 0.6225, 0.4917, 0.5346, 0.4891, 0.5343, 0.5165, 0.632, 0.5356, 0.6254, 0.5116, 0.5343, 0.5165, 0.5358, 0.5435, 0.6755, 0.3477, 0.685, 0.3233, 0.5961, 0.2808, 0.5849, 0.3061, 0.6654, 0.3692, 0.6755, 0.3477, 0.5849, 0.3061, 0.5749, 0.331, 0.6489, 0.4118, 0.6575, 0.3895, 0.5649, 0.3567, 0.5556, 0.3819, 0.6575, 0.3895, 0.6654, 0.3692, 0.5749, 0.331, 0.5649, 0.3567, 0.6373, 0.4343, 0.6489, 0.4118, 0.5556, 0.3819, 0.5475, 0.408, 0.6833, 0.4272, 0.6614, 0.4457, 0.6627, 0.4615, 0.6992, 0.4452, 0.6992, 0.4452, 0.6627, 0.4615, 0.6636, 0.4761, 0.7099, 0.4668, 0.7099, 0.4668, 0.6636, 0.4761, 0.6635, 0.4903, 0.7128, 0.4911, 0.7128, 0.4911, 0.6635, 0.4903, 0.6639, 0.5063, 0.7064, 0.5152, 0.7064, 0.5152, 0.6639, 0.5063, 0.6642, 0.5263, 0.6964, 0.5373, 0.6639, 0.5063, 0.6254, 0.5116, 0.632, 0.5356, 0.6642, 0.5263, 0.6635, 0.4903, 0.6225, 0.4917, 0.6254, 0.5116, 0.6639, 0.5063, 0.6636, 0.4761, 0.6233, 0.4739, 0.6225, 0.4917, 0.6635, 0.4903, 0.6627, 0.4615, 0.6281, 0.4553, 0.6233, 0.4739, 0.6636, 0.4761, 0.6614, 0.4457, 0.6373, 0.4343, 0.6281, 0.4553, 0.6627, 0.4615, 0.6589, 0.4292, 0.6833, 0.4272, 0.6651, 0.4116, 0.6559, 0.4135, 0.6814, 0.3519, 0.6858, 0.3598, 0.7067, 0.3651, 0.6956, 0.3442, 0.6755, 0.3477, 0.6814, 0.3519, 0.6956, 0.3442, 0.685, 0.3233, 0.6373, 0.4343, 0.6589, 0.4292, 0.6559, 0.4135, 0.6489, 0.4118, 0.6651, 0.4116, 0.6575, 0.3895, 0.6489, 0.4118, 0.6559, 0.4135, 0.6814, 0.3519, 0.6755, 0.3477, 0.6654, 0.3692, 0.6858, 0.3598, 0.7067, 0.3651, 0.7128, 0.3354, 0.685, 0.3233, 0.6956, 0.3442, 0.6589, 0.4292, 0.6373, 0.4343, 0.6614, 0.4457, 0.6833, 0.4272, 0.7815, 0.0772, 0.7763, 0.1583, 0.8133, 0.1674, 0.8145, 0.07504, 0.9111, 0.05567, 0.9135, 0.03232, 0.8827, 0.02947, 0.8812, 0.05199, 0.8319, 0.2136, 0.8392, 0.2177, 0.8395, 0.2063, 0.834, 0.206, 0.8508, 0.2867, 0.8553, 0.3171, 0.877, 0.3203, 0.8721, 0.2905, 0.8385, 0.178, 0.838, 0.1719, 0.8133, 0.1674, 0.8136, 0.1746, 0.8561, 0.2058, 0.8645, 0.1934, 0.851, 0.1908, 0.8506, 0.2062, 0.8319, 0.2136, 0.8264, 0.2369, 0.8386, 0.2412, 0.8392, 0.2177, 0.8581, 0.2134, 0.8786, 0.2135, 0.8645, 0.1934, 0.8561, 0.2058, 0.8513, 0.2411, 0.8509, 0.2576, 0.868, 0.2566, 0.8635, 0.2368, 0.834, 0.206, 0.8254, 0.1936, 0.8112, 0.2137, 0.8319, 0.2136, 0.8264, 0.2369, 0.8217, 0.2566, 0.8388, 0.2578, 0.8386, 0.2412, 0.8217, 0.2566, 0.8174, 0.2905, 0.8387, 0.2869, 0.8388, 0.2578, 0.8539, 0.4786, 0.8516, 0.488, 0.8651, 0.4911, 0.8666, 0.4761, 0.8786, 0.2135, 0.8929, 0.2092, 0.8713, 0.1829, 0.8645, 0.1934, 0.8929, 0.2092, 0.9106, 0.1872, 0.8763, 0.1746, 0.8713, 0.1829, 0.9106, 0.1872, 0.9135, 0.1585, 0.8765, 0.1675, 0.8763, 0.1746, 0.8645, 0.1934, 0.8713, 0.1829, 0.8512, 0.1835, 0.851, 0.1908, 0.8713, 0.1829, 0.8763, 0.1746, 0.8515, 0.1779, 0.8512, 0.1835, 0.8652, 0.4458, 0.8517, 0.4441, 0.8539, 0.4786, 0.8666, 0.4761, 0.8254, 0.1936, 0.8186, 0.1829, 0.7968, 0.2094, 0.8112, 0.2137, 0.8186, 0.1829, 0.8136, 0.1746, 0.779, 0.1872, 0.7968, 0.2094, 0.8136, 0.1746, 0.8133, 0.1674, 0.7763, 0.1583, 0.779, 0.1872, 0.8342, 0.479, 0.8374, 0.4887, 0.8516, 0.488, 0.8539, 0.4786, 0.8388, 0.1836, 0.8385, 0.178, 0.8136, 0.1746, 0.8186, 0.1829, 0.8548, 0.4246, 0.8517, 0.4441, 0.8652, 0.4458, 0.8757, 0.4241, 0.8389, 0.1909, 0.8388, 0.1836, 0.8186, 0.1829, 0.8254, 0.1936, 0.8509, 0.2576, 0.8508, 0.2867, 0.8721, 0.2905, 0.868, 0.2566, 0.8395, 0.2063, 0.8389, 0.1909, 0.8254, 0.1936, 0.834, 0.206, 0.8509, 0.2175, 0.8581, 0.2134, 0.8561, 0.2058, 0.8506, 0.2062, 0.8509, 0.2175, 0.8513, 0.2411, 0.8635, 0.2368, 0.8581, 0.2134, 0.8763, 0.1746, 0.8765, 0.1675, 0.852, 0.1719, 0.8515, 0.1779, 0.8174, 0.2905, 0.8122, 0.3202, 0.8338, 0.3172, 0.8387, 0.2869, 0.8365, 0.4453, 0.8229, 0.4468, 0.8215, 0.4765, 0.8342, 0.479, 0.8385, 0.178, 0.8515, 0.1779, 0.852, 0.1719, 0.838, 0.1719, 0.8388, 0.1836, 0.8512, 0.1835, 0.8515, 0.1779, 0.8385, 0.178, 0.8389, 0.1909, 0.851, 0.1908, 0.8512, 0.1835, 0.8388, 0.1836, 0.8508, 0.2867, 0.8387, 0.2869, 0.8338, 0.3172, 0.8553, 0.3171, 0.8509, 0.2576, 0.8388, 0.2578, 0.8387, 0.2869, 0.8508, 0.2867, 0.8513, 0.2411, 0.8386, 0.2412, 0.8388, 0.2578, 0.8509, 0.2576, 0.8395, 0.2063, 0.8506, 0.2062, 0.851, 0.1908, 0.8389, 0.1909, 0.8509, 0.2175, 0.8392, 0.2177, 0.8386, 0.2412, 0.8513, 0.2411, 0.8506, 0.2062, 0.8395, 0.2063, 0.8392, 0.2177, 0.8509, 0.2175, 0.8215, 0.4765, 0.8237, 0.492, 0.8374, 0.4887, 0.8342, 0.479, 0.8548, 0.4246, 0.8335, 0.4246, 0.8365, 0.4453, 0.8517, 0.4441, 0.8342, 0.479, 0.8539, 0.4786, 0.8517, 0.4441, 0.8365, 0.4453, 0.812, 0.4241, 0.8229, 0.4468, 0.8365, 0.4453, 0.8335, 0.4246, 0.8122, 0.3202, 0.815, 0.4, 0.8326, 0.3996, 0.8338, 0.3172, 0.8553, 0.3171, 0.8338, 0.3172, 0.8326, 0.3996, 0.8556, 0.3998, 0.838, 0.1719, 0.852, 0.1719, 0.8562, 0.08335, 0.834, 0.08328, 0.8553, 0.3171, 0.8556, 0.3998, 0.8731, 0.4003, 0.877, 0.3203, 0.838, 0.1719, 0.834, 0.08328, 0.8145, 0.07504, 0.8133, 0.1674, 0.8765, 0.1675, 0.876, 0.07512, 0.8562, 0.08335, 0.852, 0.1719, 0.9135, 0.1585, 0.9088, 0.07734, 0.876, 0.07512, 0.8765, 0.1675, 0.7797, 0.05407, 0.7815, 0.0772, 0.8145, 0.07504, 0.81, 0.05228, 0.7787, 0.03115, 0.7797, 0.05407, 0.81, 0.05228, 0.8092, 0.02979, 0.815, 0.4, 0.812, 0.4241, 0.8335, 0.4246, 0.8326, 0.3996, 0.8556, 0.3998, 0.8326, 0.3996, 0.8335, 0.4246, 0.8548, 0.4246, 0.81, 0.05228, 0.8228, 0.04982, 0.8229, 0.03614, 0.8092, 0.02979, 0.8556, 0.3998, 0.8548, 0.4246, 0.8757, 0.4241, 0.8731, 0.4003, 0.8145, 0.07504, 0.827, 0.06261, 0.8228, 0.04982, 0.81, 0.05228, 0.834, 0.08328, 0.8382, 0.0708, 0.827, 0.06261, 0.8145, 0.07504, 0.9088, 0.07734, 0.9111, 0.05567, 0.8812, 0.05199, 0.876, 0.07512, 0.8827, 0.02947, 0.8691, 0.03551, 0.8687, 0.0492, 0.8812, 0.05199, 0.8812, 0.05199, 0.8687, 0.0492, 0.864, 0.06212, 0.876, 0.07512, 0.876, 0.07512, 0.864, 0.06212, 0.8525, 0.0704, 0.8562, 0.08335, 0.8562, 0.08335, 0.8525, 0.0704, 0.8382, 0.0708, 0.834, 0.08328, 0.816, 0.7758, 0.816, 0.5973, 0.7968, 0.5973, 0.7968, 0.7758, 0.8351, 0.7758, 0.8351, 0.5973, 0.816, 0.5973, 0.816, 0.7758, 0.8543, 0.7758, 0.8543, 0.5973, 0.8351, 0.5973, 0.8351, 0.7758, 0.8735, 0.7758, 0.8735, 0.5973, 0.8543, 0.5973, 0.8543, 0.7758, 0.8926, 0.7758, 0.8926, 0.5973, 0.8735, 0.5973, 0.8735, 0.7758, 0.7968, 0.7758, 0.7968, 0.9666, 0.816, 0.9757, 0.816, 0.7758, 0.7777, 0.7758, 0.7777, 0.9592, 0.7968, 0.9666, 0.7968, 0.7758, 0.7585, 0.7758, 0.7585, 0.9543, 0.7777, 0.9592, 0.7777, 0.7758, 0.9309, 0.7758, 0.9309, 0.9592, 0.9501, 0.9543, 0.9501, 0.7758, 0.9118, 0.7758, 0.9118, 0.9666, 0.9309, 0.9592, 0.9309, 0.7758, 0.8926, 0.7758, 0.8926, 0.9757, 0.9118, 0.9666, 0.9118, 0.7758, 0.8735, 0.7758, 0.8735, 0.9822, 0.8926, 0.9757, 0.8926, 0.7758, 0.8543, 0.7758, 0.8543, 0.9822, 0.8735, 0.9822, 0.8735, 0.7758, 0.8351, 0.7758, 0.8351, 0.9822, 0.8543, 0.9822, 0.8543, 0.7758, 0.816, 0.7758, 0.816, 0.9757, 0.8351, 0.9822, 0.8351, 0.7758, 0.9118, 0.7758, 0.9118, 0.5973, 0.8926, 0.5973, 0.8926, 0.7758, 0.9309, 0.7758, 0.9309, 0.5973, 0.9118, 0.5973, 0.9118, 0.7758, 0.9501, 0.7758, 0.9501, 0.5973, 0.9309, 0.5973, 0.9309, 0.7758, 0.7777, 0.7758, 0.7777, 0.5973, 0.7585, 0.5973, 0.7585, 0.7758, 0.7968, 0.7758, 0.7968, 0.5973, 0.7777, 0.5973, 0.7777, 0.7758, 0.5537, 0.7828, 0.5537, 0.9757, 0.5742, 0.9757, 0.5742, 0.7828, 0.5333, 0.7828, 0.5333, 0.9694, 0.5537, 0.9757, 0.5537, 0.7828, 0.5129, 0.7828, 0.5129, 0.9694, 0.5333, 0.9694, 0.5333, 0.7828, 0.4924, 0.7828, 0.4924, 0.9757, 0.5129, 0.9694, 0.5129, 0.7828, 0.472, 0.7828, 0.472, 0.9757, 0.4924, 0.9757, 0.4924, 0.7828, 0.6559, 0.7828, 0.6559, 0.9757, 0.6763, 0.9757, 0.6763, 0.7828, 0.6354, 0.7828, 0.6354, 0.9757, 0.6559, 0.9757, 0.6559, 0.7828, 0.615, 0.7828, 0.615, 0.9757, 0.6354, 0.9757, 0.6354, 0.7828, 0.5946, 0.7828, 0.5946, 0.9757, 0.615, 0.9757, 0.615, 0.7828, 0.5742, 0.7828, 0.5742, 0.9757, 0.5946, 0.9757, 0.5946, 0.7828, 0.5742, 0.7828, 0.5742, 0.5962, 0.5537, 0.5962, 0.5537, 0.7828, 0.5946, 0.7828, 0.5946, 0.5962, 0.5742, 0.5962, 0.5742, 0.7828, 0.615, 0.7828, 0.615, 0.5962, 0.5946, 0.5962, 0.5946, 0.7828, 0.6354, 0.7828, 0.6354, 0.5962, 0.615, 0.5962, 0.615, 0.7828, 0.6559, 0.7828, 0.6559, 0.5962, 0.6354, 0.5962, 0.6354, 0.7828, 0.6763, 0.7828, 0.6763, 0.5962, 0.6559, 0.5962, 0.6559, 0.7828, 0.4924, 0.7828, 0.4924, 0.5962, 0.472, 0.5962, 0.472, 0.7828, 0.5129, 0.7828, 0.5129, 0.5962, 0.4924, 0.5962, 0.4924, 0.7828, 0.5333, 0.7828, 0.5333, 0.5962, 0.5129, 0.5962, 0.5129, 0.7828, 0.5537, 0.7828, 0.5537, 0.5962, 0.5333, 0.5962, 0.5333, 0.7828, 0.5738, 0.05489, 0.5806, 0.05489, 0.5859, 0.02758, 0.5737, 0.02386, 0.5751, 0.1055, 0.5444, 0.1029, 0.5465, 0.2028, 0.5775, 0.2021, 0.5738, 0.05489, 0.5733, 0.06524, 0.5877, 0.06177, 0.5806, 0.05489, 0.5806, 0.05489, 0.5877, 0.06177, 0.6045, 0.0309, 0.5859, 0.02758, 0.5665, 0.05509, 0.5594, 0.06166, 0.5733, 0.06524, 0.5738, 0.05489, 0.6045, 0.1013, 0.5751, 0.1055, 0.5775, 0.2021, 0.6085, 0.2012, 0.5665, 0.05509, 0.5738, 0.05489, 0.5737, 0.02386, 0.5623, 0.02703, 0.5536, 0.07184, 0.5444, 0.1029, 0.5751, 0.1055, 0.5734, 0.07982, 0.5444, 0.1029, 0.5536, 0.07184, 0.527, 0.0375, 0.5035, 0.04855, 0.5949, 0.07082, 0.6045, 0.1013, 0.6426, 0.04852, 0.6201, 0.03806, 0.5734, 0.07982, 0.5751, 0.1055, 0.6045, 0.1013, 0.5949, 0.07082, 0.5594, 0.06166, 0.5665, 0.05509, 0.5623, 0.02703, 0.5433, 0.03015, 0.5734, 0.07982, 0.5733, 0.06524, 0.5594, 0.06166, 0.5536, 0.07184, 0.5949, 0.07082, 0.5877, 0.06177, 0.5733, 0.06524, 0.5734, 0.07982, 0.6201, 0.03806, 0.6045, 0.0309, 0.5877, 0.06177, 0.5949, 0.07082, 0.5433, 0.03015, 0.527, 0.0375, 0.5536, 0.07184, 0.5594, 0.06166, 0.5737, 0.02386, 0.574, 0.01933, 0.5573, 0.02101, 0.5623, 0.02703, 0.5623, 0.02703, 0.5573, 0.02101, 0.5403, 0.02596, 0.5433, 0.03015, 0.5433, 0.03015, 0.5403, 0.02596, 0.5244, 0.03369, 0.527, 0.0375, 0.527, 0.0375, 0.5244, 0.03369, 0.5064, 0.04025, 0.5035, 0.04855, 0.5465, 0.2028, 0.5483, 0.2157, 0.5778, 0.2073, 0.5775, 0.2021, 0.5775, 0.2021, 0.5778, 0.2073, 0.6076, 0.2142, 0.6085, 0.2012, 0.6426, 0.04852, 0.6397, 0.04071, 0.6225, 0.03451, 0.6201, 0.03806, 0.6201, 0.03806, 0.6225, 0.03451, 0.6074, 0.02706, 0.6045, 0.0309, 0.6045, 0.0309, 0.6074, 0.02706, 0.5911, 0.02184, 0.5859, 0.02758, 0.5859, 0.02758, 0.5911, 0.02184, 0.574, 0.01933, 0.5737, 0.02386, 0.1383, 0.428, 0.0816, 0.4185, 0.08048, 0.3948, 0.137, 0.4166, 0.1326, 0.9658, 0.1192, 0.8911, 0.1282, 0.9067, 0.1396, 0.964, 0.134, 0.391, 0.07481, 0.3809, 0.06971, 0.3669, 0.1311, 0.3728, 0.1886, 0.9034, 0.1913, 0.8897, 0.2083, 0.9418, 0.193, 0.9211, 0.1435, 0.9381, 0.1396, 0.964, 0.1282, 0.9067, 0.1388, 0.9208, 0.1388, 0.4588, 0.08819, 0.4837, 0.08487, 0.4599, 0.1387, 0.4522, 0.1192, 0.8911, 0.1425, 0.9037, 0.1388, 0.9208, 0.1282, 0.9067, 0.1913, 0.8897, 0.1886, 0.9034, 0.175, 0.8921, 0.1929, 0.8704, 0.4138, 0.1824, 0.4682, 0.1885, 0.4617, 0.2062, 0.4127, 0.1965, 0.3755, 0.1853, 0.4138, 0.1824, 0.4127, 0.1965, 0.3764, 0.1978, 0.3442, 0.1904, 0.3755, 0.1853, 0.3764, 0.1978, 0.3457, 0.2022, 0.316, 0.1953, 0.3442, 0.1904, 0.3457, 0.2022, 0.3173, 0.2071, 0.2886, 0.1988, 0.316, 0.1953, 0.3173, 0.2071, 0.2895, 0.211, 0.2608, 0.1994, 0.2886, 0.1988, 0.2895, 0.211, 0.2608, 0.2124, 0.1089, 0.1962, 0.0599, 0.2057, 0.05351, 0.188, 0.1079, 0.1821, 0.1452, 0.1975, 0.1089, 0.1962, 0.1079, 0.1821, 0.1461, 0.185, 0.1759, 0.202, 0.1452, 0.1975, 0.1461, 0.185, 0.1774, 0.1902, 0.2042, 0.207, 0.1759, 0.202, 0.1774, 0.1902, 0.2056, 0.1952, 0.232, 0.2109, 0.2042, 0.207, 0.2056, 0.1952, 0.2329, 0.1987, 0.2608, 0.2124, 0.232, 0.2109, 0.2329, 0.1987, 0.2608, 0.1994, 0.2368, 0.1714, 0.2608, 0.1729, 0.2608, 0.1994, 0.2329, 0.1987, 0.3315, 0.4907, 0.3509, 0.4977, 0.3446, 0.5224, 0.321, 0.5109, 0.3427, 0.4562, 0.3594, 0.4592, 0.3558, 0.4779, 0.3385, 0.4725, 0.3455, 0.4371, 0.3613, 0.4383, 0.3608, 0.4457, 0.3449, 0.4434, 0.3424, 0.3948, 0.3608, 0.3915, 0.3622, 0.4125, 0.3451, 0.4135, 0.3298, 0.3545, 0.3557, 0.346, 0.3586, 0.371, 0.3377, 0.3757, 0.3887, 0.4166, 0.3622, 0.4125, 0.3608, 0.3915, 0.3917, 0.391, 0.4005, 0.3435, 0.4607, 0.3524, 0.4559, 0.3669, 0.3945, 0.3728, 0.3863, 0.4405, 0.3613, 0.4383, 0.3619, 0.431, 0.3874, 0.428, 0.3859, 0.4821, 0.3558, 0.4779, 0.3594, 0.4592, 0.3869, 0.4588, 0.3872, 0.5319, 0.3446, 0.5224, 0.3509, 0.4977, 0.3864, 0.5012, 0.4452, 0.3948, 0.3887, 0.4166, 0.3917, 0.391, 0.4508, 0.3809, 0.3557, 0.346, 0.4005, 0.3435, 0.3945, 0.3728, 0.3586, 0.371, 0.443, 0.4415, 0.3863, 0.4405, 0.3874, 0.428, 0.444, 0.4185, 0.4382, 0.4937, 0.3859, 0.4821, 0.3869, 0.4588, 0.4375, 0.4837, 0.4448, 0.5314, 0.3872, 0.5319, 0.3864, 0.5012, 0.4427, 0.5097, 0.3135, 0.4804, 0.3315, 0.4907, 0.321, 0.5109, 0.2996, 0.4967, 0.3261, 0.4517, 0.3427, 0.4562, 0.3385, 0.4725, 0.3207, 0.4675, 0.3296, 0.4363, 0.3455, 0.4371, 0.3449, 0.4434, 0.3287, 0.4426, 0.3236, 0.3979, 0.3424, 0.3948, 0.3451, 0.4135, 0.3281, 0.4162, 0.3055, 0.3666, 0.3298, 0.3545, 0.3377, 0.3757, 0.3178, 0.3843, 0.2047, 0.5109, 0.1811, 0.5224, 0.1747, 0.4977, 0.1941, 0.4907, 0.1872, 0.4725, 0.1698, 0.4779, 0.1663, 0.4592, 0.1829, 0.4562, 0.1801, 0.4371, 0.1643, 0.4383, 0.1637, 0.431, 0.1798, 0.4307, 0.1805, 0.4135, 0.1635, 0.4125, 0.1649, 0.3915, 0.1832, 0.3948, 0.188, 0.3757, 0.167, 0.371, 0.1699, 0.346, 0.1958, 0.3545, 0.134, 0.391, 0.1649, 0.3915, 0.1635, 0.4125, 0.137, 0.4166, 0.1311, 0.3728, 0.06971, 0.3669, 0.06491, 0.3524, 0.1251, 0.3435, 0.1394, 0.4405, 0.1643, 0.4383, 0.1649, 0.4457, 0.1387, 0.4522, 0.1388, 0.4588, 0.1663, 0.4592, 0.1698, 0.4779, 0.1398, 0.4821, 0.1393, 0.5012, 0.1747, 0.4977, 0.1811, 0.5224, 0.1385, 0.5319, 0.07481, 0.3809, 0.134, 0.391, 0.137, 0.4166, 0.08048, 0.3948, 0.167, 0.371, 0.1311, 0.3728, 0.1251, 0.3435, 0.1699, 0.346, 0.08263, 0.4415, 0.1394, 0.4405, 0.1387, 0.4522, 0.08487, 0.4599, 0.08819, 0.4837, 0.1388, 0.4588, 0.1398, 0.4821, 0.08741, 0.4937, 0.08295, 0.5097, 0.1393, 0.5012, 0.1385, 0.5319, 0.08085, 0.5314, 0.226, 0.4967, 0.2047, 0.5109, 0.1941, 0.4907, 0.2121, 0.4804, 0.205, 0.4675, 0.1872, 0.4725, 0.1829, 0.4562, 0.1995, 0.4517, 0.196, 0.4363, 0.1801, 0.4371, 0.1798, 0.4307, 0.1963, 0.4301, 0.1975, 0.4162, 0.1805, 0.4135, 0.1832, 0.3948, 0.202, 0.3979, 0.2078, 0.3843, 0.188, 0.3757, 0.1958, 0.3545, 0.2201, 0.3666, 0.1916, 0.5544, 0.1376, 0.5546, 0.1385, 0.5319, 0.1811, 0.5224, 0.315, 0.3243, 0.2893, 0.3504, 0.2628, 0.3354, 0.3001, 0.2991, 0.2256, 0.2991, 0.2628, 0.3354, 0.2363, 0.3504, 0.2107, 0.3243, 0.3014, 0.5388, 0.334, 0.5544, 0.326, 0.5795, 0.2845, 0.5575, 0.2412, 0.5575, 0.1996, 0.5795, 0.1916, 0.5544, 0.2242, 0.5388, 0.1376, 0.5546, 0.1916, 0.5544, 0.1996, 0.5795, 0.1354, 0.5812, 0.3902, 0.5812, 0.326, 0.5795, 0.334, 0.5544, 0.3881, 0.5546, 0.4042, 0.322, 0.3499, 0.3146, 0.3451, 0.2836, 0.412, 0.2906, 0.1137, 0.2906, 0.1805, 0.2836, 0.1757, 0.3146, 0.1215, 0.322, 0.07837, 0.5509, 0.1376, 0.5546, 0.1354, 0.5812, 0.07592, 0.5615, 0.4497, 0.5615, 0.3902, 0.5812, 0.3881, 0.5546, 0.4473, 0.5509, 0.4668, 0.3327, 0.4042, 0.322, 0.412, 0.2906, 0.4713, 0.3222, 0.05439, 0.3222, 0.1137, 0.2906, 0.1215, 0.322, 0.05881, 0.3327, 0.3499, 0.3146, 0.315, 0.3243, 0.3001, 0.2991, 0.3451, 0.2836, 0.1805, 0.2836, 0.2256, 0.2991, 0.2107, 0.3243, 0.1757, 0.3146, 0.2715, 0.5154, 0.3014, 0.5388, 0.2845, 0.5575, 0.2628, 0.5164, 0.2628, 0.5164, 0.2412, 0.5575, 0.2242, 0.5388, 0.2541, 0.5154, 0.1699, 0.346, 0.1251, 0.3435, 0.1215, 0.322, 0.1757, 0.3146, 0.2201, 0.3666, 0.2363, 0.3504, 0.2628, 0.3761, 0.2252, 0.3878, 0.2893, 0.3504, 0.3055, 0.3666, 0.3004, 0.3878, 0.2628, 0.3761, 0.1963, 0.4301, 0.1975, 0.4162, 0.2308, 0.403, 0.2256, 0.4353, 0.1995, 0.4517, 0.197, 0.4426, 0.2256, 0.4353, 0.2293, 0.4643, 0.2541, 0.5154, 0.226, 0.4967, 0.2313, 0.4787, 0.2628, 0.4848, 0.2996, 0.4967, 0.2715, 0.5154, 0.2628, 0.4848, 0.2943, 0.4787, 0.3287, 0.4426, 0.3261, 0.4517, 0.2964, 0.4643, 0.3001, 0.4353, 0.3281, 0.4162, 0.3293, 0.4301, 0.3001, 0.4353, 0.2949, 0.403, 0.1975, 0.4162, 0.202, 0.3979, 0.2252, 0.3878, 0.2308, 0.403, 0.2313, 0.4787, 0.226, 0.4967, 0.2121, 0.4804, 0.205, 0.4675, 0.205, 0.4675, 0.1995, 0.4517, 0.2293, 0.4643, 0.2313, 0.4787, 0.2996, 0.4967, 0.2943, 0.4787, 0.3207, 0.4675, 0.3135, 0.4804, 0.3261, 0.4517, 0.3207, 0.4675, 0.2943, 0.4787, 0.2964, 0.4643, 0.2201, 0.3666, 0.2252, 0.3878, 0.202, 0.3979, 0.2078, 0.3843, 0.3236, 0.3979, 0.3281, 0.4162, 0.2949, 0.403, 0.3004, 0.3878, 0.3236, 0.3979, 0.3004, 0.3878, 0.3055, 0.3666, 0.3178, 0.3843, 0.097, 0.9736, 0.09057, 0.9748, 0.07586, 0.8913, 0.1006, 0.89, 0.4188, 0.9748, 0.4123, 0.9736, 0.4088, 0.89, 0.4335, 0.8913, 0.2628, 0.3761, 0.2363, 0.3504, 0.2628, 0.3354, 0.2893, 0.3504, 0.197, 0.4426, 0.196, 0.4363, 0.1963, 0.4301, 0.2256, 0.4353, 0.2628, 0.4848, 0.2715, 0.5154, 0.2628, 0.5164, 0.2541, 0.5154, 0.3293, 0.4301, 0.3296, 0.4363, 0.3287, 0.4426, 0.3001, 0.4353, 0.2617, 0.9346, 0.2547, 0.9345, 0.2547, 0.8619, 0.291, 0.8657, 0.2547, 0.9345, 0.2476, 0.9346, 0.2183, 0.8657, 0.2547, 0.8619, 0.3873, 0.9683, 0.3768, 0.9658, 0.3902, 0.8911, 0.4088, 0.89, 0.1326, 0.9658, 0.1221, 0.9683, 0.1006, 0.89, 0.1192, 0.8911, 0.4088, 0.89, 0.4123, 0.9736, 0.4003, 0.9719, 0.3873, 0.9683, 0.097, 0.9736, 0.1006, 0.89, 0.1221, 0.9683, 0.1091, 0.9719, 0.2277, 0.9373, 0.2179, 0.9393, 0.1929, 0.8704, 0.2183, 0.8657, 0.2914, 0.9393, 0.2816, 0.9373, 0.291, 0.8657, 0.3164, 0.8704, 0.291, 0.8657, 0.2816, 0.9373, 0.273, 0.9364, 0.2617, 0.9346, 0.2277, 0.9373, 0.2183, 0.8657, 0.2476, 0.9346, 0.2364, 0.9364, 0.3902, 0.8911, 0.3768, 0.9658, 0.3698, 0.964, 0.3811, 0.9067, 0.2914, 0.9393, 0.3164, 0.8704, 0.318, 0.8897, 0.3011, 0.9418, 0.1929, 0.8704, 0.2179, 0.9393, 0.2083, 0.9418, 0.1913, 0.8897, 0.197, 0.4426, 0.1807, 0.4434, 0.1801, 0.4371, 0.196, 0.4363, 0.0816, 0.4185, 0.1383, 0.428, 0.1394, 0.4405, 0.08263, 0.4415, 0.1383, 0.428, 0.1637, 0.431, 0.1643, 0.4383, 0.1394, 0.4405, 0.1807, 0.4434, 0.1649, 0.4457, 0.1643, 0.4383, 0.1801, 0.4371, 0.3293, 0.4301, 0.3458, 0.4307, 0.3455, 0.4371, 0.3296, 0.4363, 0.4408, 0.4599, 0.387, 0.4522, 0.3863, 0.4405, 0.443, 0.4415, 0.387, 0.4522, 0.3608, 0.4457, 0.3613, 0.4383, 0.3863, 0.4405, 0.3458, 0.4307, 0.3619, 0.431, 0.3613, 0.4383, 0.3455, 0.4371, 0.3504, 0.9608, 0.3353, 0.9562, 0.3352, 0.9488, 0.352, 0.9505, 0.3353, 0.9562, 0.3181, 0.9498, 0.3189, 0.9383, 0.3352, 0.9488, 0.3698, 0.964, 0.3504, 0.9608, 0.352, 0.9505, 0.3659, 0.9381, 0.3181, 0.9498, 0.3011, 0.9418, 0.3164, 0.9211, 0.3189, 0.9383, 0.1912, 0.9498, 0.174, 0.9562, 0.1742, 0.9488, 0.1904, 0.9383, 0.174, 0.9562, 0.159, 0.9608, 0.1573, 0.9505, 0.1742, 0.9488, 0.159, 0.9608, 0.1396, 0.964, 0.1435, 0.9381, 0.1573, 0.9505, 0.2083, 0.9418, 0.1912, 0.9498, 0.1904, 0.9383, 0.193, 0.9211])
me_cylinder.materials.append(mat_bandido)
me_cylinder.use_remesh_fix_poles = True
me_cylinder.use_remesh_preserve_attributes = False
me_cylinder.use_mirror_x = True
me_cylinder.update()

# ---- objects
ob_cylinder = bpy.data.objects.new('Cylinder', me_cylinder)
ob_empty = bpy.data.objects.new('Empty', None)

# ---- transforms, parenting, visibility, modifiers, constraints
ob_cylinder.location = (0.0, 0.0, 0.0)
ob_cylinder.lineart.crease_threshold = 0.0
ob_cylinder.use_mesh_mirror_x = True
_m = ob_cylinder.modifiers.new('Auto Smooth', 'NODES')
_m.node_group = ng_auto_smooth
_gi = [s.identifier for s in ng_auto_smooth.interface.items_tree if s.item_type == 'SOCKET' and s.in_out == 'INPUT']
_m[_gi[1]] = 1.749  # Angle
ob_empty.location = (-0.1633, 0.0, 2.5)
ob_empty.rotation_euler = (1.571, 0.0257, 3.142)
ob_empty.empty_display_type = 'IMAGE'
ob_empty.empty_display_size = 5.0
ob_empty.empty_image_depth = 'BACK'
ob_empty.show_empty_image_perspective = False
ob_empty.empty_image_side = 'FRONT'
ob_empty.lineart.crease_threshold = 0.0

# ---- collection membership
col_collection.objects.link(ob_cylinder)
col_collection.objects.link(ob_empty)

# ---- scene / render settings (as saved in the file)
scene.frame_start = 1; scene.frame_end = 250; scene.frame_set(3)
scene.render.engine = 'BLENDER_EEVEE_NEXT'
scene.cycles.use_denoising = False
scene.cycles.samples = 128
scene.cycles.sampling_pattern = 'TABULATED_SOBOL'
scene.cycles.use_adaptive_sampling = False
scene.cycles.use_light_tree = False
scene.view_settings.view_transform = 'Filmic'
bpy.context.view_layer.update()

# ---- added for rendering (the .blend has no active camera and no usable light): camera, sun
cam_auto = bpy.data.cameras.new('AutoCamera')
cam_auto.lens = 50.0
cam_auto.sensor_width = 36.0
cam_auto.clip_end = 1000.0
ob_auto_camera = bpy.data.objects.new('AutoCamera', cam_auto)
scene.collection.objects.link(ob_auto_camera)
ob_auto_camera.location = (5.37796, -6.01457, 6.71936)
ob_auto_camera.rotation_euler = (1.09748, -7.21219e-08, 0.694738)
scene.camera = ob_auto_camera
light_auto_sun = bpy.data.lights.new('AutoSun', 'SUN')
light_auto_sun.energy = 3.0
light_auto_sun.angle = 0.0523599
ob_auto_sun = bpy.data.objects.new('AutoSun', light_auto_sun)
scene.collection.objects.link(ob_auto_sun)
ob_auto_sun.rotation_euler = (0.872665, 0.174533, 0.523599)
bpy.context.view_layer.update()
